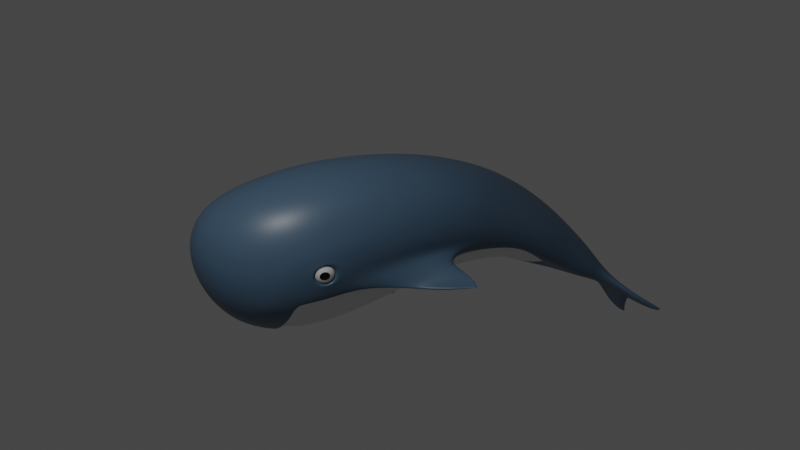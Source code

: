 # Source: whale.blend  (saved by Blender 2.83.20; exported with 4.5.12 LTS)
import bpy
from mathutils import Matrix  # noqa: F401  (used for matrix-valued properties, if any)

bpy.ops.wm.read_factory_settings(use_empty=True)
scene = bpy.context.scene
scene.name = 'Scene'

# ---- collections
col_collection = bpy.data.collections.new('Collection'); scene.collection.children.link(col_collection)

# ---- materials (node trees are filled in below, after node groups)
mat_material = bpy.data.materials.new('Material')
mat_material.alpha_threshold = 0.0
mat_material.use_transparent_shadow = False
mat_material.line_color = (0.0, 0.0, 0.0, 1.0)
mat_material_001 = bpy.data.materials.new('Material.001')
mat_material_001.use_transparent_shadow = False
mat_material_002 = bpy.data.materials.new('Material.002')
mat_material_002.use_transparent_shadow = False

# ---- material node trees
mat_material.use_nodes = True; mat_material.node_tree.nodes.clear()
_N = mat_material.node_tree.nodes; _L = mat_material.node_tree.links
n0 = _N.new('ShaderNodeOutputMaterial'); n0.name = 'Material Output'; n0.location = (300, 300)
n1 = _N.new('ShaderNodeBsdfPrincipled'); n1.name = 'Principled BSDF'; n1.location = (10, 300)
n1.distribution = 'GGX'
n1.subsurface_method = 'BURLEY'
n1.inputs[0].default_value = (0.07081, 0.1303, 0.2019, 1.0)
n1.inputs[2].default_value = 0.4
n1.inputs[3].default_value = 1.45
n1.inputs[27].default_value = (0.0, 0.0, 0.0, 1.0)
n1.inputs[28].default_value = 1.0
_L.new(n1.outputs[0], n0.inputs[0])
n0.is_active_output = True
mat_material_001.use_nodes = True; mat_material_001.node_tree.nodes.clear()
_N = mat_material_001.node_tree.nodes; _L = mat_material_001.node_tree.links
n0 = _N.new('ShaderNodeBsdfPrincipled'); n0.name = 'Principled BSDF'; n0.location = (10, 300)
n0.distribution = 'GGX'
n0.subsurface_method = 'BURLEY'
n0.inputs[3].default_value = 1.45
n0.inputs[27].default_value = (0.0, 0.0, 0.0, 1.0)
n0.inputs[28].default_value = 1.0
n1 = _N.new('ShaderNodeOutputMaterial'); n1.name = 'Material Output'; n1.location = (300, 300)
_L.new(n0.outputs[0], n1.inputs[0])
n1.is_active_output = True
mat_material_002.use_nodes = True; mat_material_002.node_tree.nodes.clear()
_N = mat_material_002.node_tree.nodes; _L = mat_material_002.node_tree.links
n0 = _N.new('ShaderNodeBsdfPrincipled'); n0.name = 'Principled BSDF'; n0.location = (10, 300)
n0.distribution = 'GGX'
n0.subsurface_method = 'BURLEY'
n0.inputs[0].default_value = (0.0, 0.0, 0.0, 1.0)
n0.inputs[2].default_value = 0.1917
n0.inputs[3].default_value = 1.45
n0.inputs[27].default_value = (0.0, 0.0, 0.0, 1.0)
n0.inputs[28].default_value = 1.0
n1 = _N.new('ShaderNodeOutputMaterial'); n1.name = 'Material Output'; n1.location = (300, 300)
_L.new(n0.outputs[0], n1.inputs[0])
n1.is_active_output = True

# ---- world
world_world = bpy.data.worlds.new('World'); scene.world = world_world
world_world.use_nodes = True; world_world.node_tree.nodes.clear()
_N = world_world.node_tree.nodes; _L = world_world.node_tree.links
n0 = _N.new('ShaderNodeOutputWorld'); n0.name = 'World Output'; n0.location = (300, 300)
n1 = _N.new('ShaderNodeBackground'); n1.name = 'Background'; n1.location = (10, 300)
n1.inputs[0].default_value = (0.05088, 0.05088, 0.05088, 1.0)
_L.new(n1.outputs[0], n0.inputs[0])
n0.is_active_output = True
world_world.color = (0.05088, 0.05088, 0.05088)
world_world.use_sun_shadow = False
world_world.sun_shadow_jitter_overblur = 0.0

# ---- cameras
cam_camera = bpy.data.cameras.new('Camera')
cam_camera.clip_end = 100.0
cam_camera.ortho_scale = 7.314

# ---- lights
light_light = bpy.data.lights.new('Light', 'POINT')
light_light.transmission_factor = 0.0
light_light.energy = 1000.0
light_light.shadow_soft_size = 0.1
light_light.shadow_maximum_resolution = 0.006
light_light.use_absolute_resolution = True

# ---- meshes
me_cube = bpy.data.meshes.new('Cube')
me_cube.from_pydata([(0.4069, 2.076, 1.074), (0.534, 2.085, 0.1923), (0.7416, -1.615, 0.3388), (0.6159, -1.281, -0.8862), (-0.4069, 2.076, 1.074), (-0.534, 2.085, 0.1923), (-0.7416, -1.615, 0.3388), (-0.6159, -1.281, -0.8862), (-0.4189, 2.286, 0.1594), (-0.2799, 2.503, 0.1132), (-0.1405, 2.655, 0.1067), (-0.4141, 2.278, 0.9567), (-0.441, 2.498, 0.7821), (0.4189, 2.286, 0.1594), (0.2799, 2.503, 0.1132), (0.1405, 2.655, 0.1067), (-0.4789, 2.651, 0.5992), (-0.5076, 2.706, 0.4568), (-0.5201, 2.653, 0.3608), (0.4141, 2.278, 0.9567), (0.441, 2.498, 0.7821), (0.4789, 2.651, 0.5992), (0.5076, 2.706, 0.4568), (0.5201, 2.653, 0.3608), (0.5248, 2.502, 0.2931), (-0.5248, 2.502, 0.2931), (-0.5292, 2.285, 0.2411), (-0.7758, -1.655, 0.2082), (-0.8054, -1.679, 0.02459), (-0.8156, -1.669, -0.1744), (-0.8036, -1.624, -0.37), (-0.7698, -1.549, -0.548), (0.5292, 2.285, 0.2411), (0.7758, -1.655, 0.2082), (0.8054, -1.679, 0.02459), (0.8156, -1.669, -0.1744), (0.8036, -1.624, -0.37), (0.7698, -1.549, -0.548), (0.7205, -1.457, -0.6991), (-0.7205, -1.457, -0.6991), (-0.6636, -1.359, -0.816), (-0.628, -1.723, 0.368), (-0.4541, -1.848, 0.4028), (-0.2466, -1.945, 0.4303), (-0.5608, 1.63, 1.146), (0.6636, -1.359, -0.816), (0.628, -1.723, 0.368), (0.4541, -1.848, 0.4028), (-0.7925, 1.005, 1.138), (-0.9214, 0.3039, 1.049), (-0.955, -0.3523, 0.8847), (0.2466, -1.945, 0.4303), (0.5608, 1.63, 1.146), (0.7925, 1.005, 1.138), (0.9214, 0.3039, 1.049), (0.955, -0.3523, 0.8847), (0.9313, -0.8391, 0.7199), (-0.9313, -0.8391, 0.7199), (-0.8761, -1.17, 0.5738), (0.8761, -1.17, 0.5738), (0.8042, -1.44, 0.4366), (-0.8042, -1.44, 0.4366), (-0.1816, -1.417, -1.051), (-0.3565, -1.381, -1.009), (-0.5101, -1.33, -0.946), (-0.1025, 2.65, 0.9871), (-0.1979, 2.497, 1.042), (-0.3029, 2.278, 1.069), (-0.6655, -1.14, -0.8747), (0.1816, -1.417, -1.051), (0.3565, -1.381, -1.009), (0.5101, -1.33, -0.946), (0.1025, 2.65, 0.9871), (0.1979, 2.497, 1.042), (0.3029, 2.278, 1.069), (0.6655, -1.14, -0.8747), (0.725, -0.9228, -0.8334), (0.7726, -0.6508, -0.7616), (0.8162, -0.2448, -0.5894), (0.8229, 0.3437, -0.3151), (-0.725, -0.9228, -0.8334), (-0.7726, -0.6508, -0.7616), (-0.8162, -0.2448, -0.5894), (0.7696, 1.023, -0.03011), (0.6556, 1.645, 0.1338), (-0.8229, 0.3437, -0.3151), (-0.7696, 1.023, -0.03011), (0.4157, 1.705, 1.222), (0.2597, 1.846, 1.268), (-0.6556, 1.645, 0.1338), (0.1305, 1.964, 1.292), (0.618, 1.04, 1.249), (-0.4157, 1.705, 1.222), (-0.2597, 1.846, 1.268), (0.4162, 1.121, 1.331), (0.2201, 1.199, 1.379), (-0.1305, 1.964, 1.292), (-0.618, 1.04, 1.249), (0.7497, 0.3123, 1.178), (0.5395, 0.3467, 1.278), (0.3007, 0.3876, 1.338), (-0.4162, 1.121, 1.331), (0.7795, -0.3719, 1.023), (0.5618, -0.3842, 1.126), (-0.2201, 1.199, 1.379), (0.3113, -0.3875, 1.187), (0.7597, -0.8802, 0.8538), (0.545, -0.9272, 0.9487), (0.2971, -0.9635, 1.003), (0.7156, -1.224, 0.6948), (0.5125, -1.294, 0.7768), (0.2767, -1.352, 0.8239), (0.6639, -1.513, 0.5332), (0.4782, -1.611, 0.5958), (0.2589, -1.692, 0.6343), (0.5281, -1.479, -0.8723), (0.565, -1.612, -0.7562), (0.6021, -1.728, -0.6045), (-0.7497, 0.3123, 1.178), (-0.5395, 0.3467, 1.278), (-0.3007, 0.3876, 1.338), (-0.7795, -0.3719, 1.023), (-0.5618, -0.3842, 1.126), (-0.3113, -0.3875, 1.187), (-0.7597, -0.8802, 0.8538), (-0.545, -0.9272, 0.9487), (-0.2971, -0.9635, 1.003), (-0.7156, -1.224, 0.6948), (-0.5125, -1.294, 0.7768), (-0.2767, -1.352, 0.8239), (-0.6639, -1.513, 0.5332), (-0.4782, -1.611, 0.5958), (-0.2589, -1.692, 0.6343), (-0.5281, -1.479, -0.8723), (-0.565, -1.612, -0.7562), (-0.6021, -1.728, -0.6045), (-0.6298, -1.82, -0.4239), (-0.6416, -1.877, -0.2231), (-0.6387, -1.886, -0.01481), (-0.6275, -1.839, 0.1859), (-0.3661, -1.562, -0.9262), (-0.3886, -1.722, -0.804), (-0.4141, -1.86, -0.6465), (-0.435, -1.969, -0.4588), (-0.4457, -2.038, -0.2483), (-0.448, -2.051, -0.02632), (-0.4472, -1.991, 0.1941), (-0.1865, -1.614, -0.9631), (-0.1982, -1.791, -0.8352), (-0.2128, -1.944, -0.6713), (-0.2261, -2.067, -0.4759), (-0.2346, -2.146, -0.2559), (-0.239, -2.164, -0.02268), (-0.2415, -2.101, 0.2096), (-0.1987, -0.9455, -1.098), (-0.3912, -0.9331, -1.037), (-0.5692, -0.92, -0.9467), (-0.1864, -1.197, -1.093), (-0.3671, -1.174, -1.044), (-0.53, -1.146, -0.9684), (-0.728, 1.719, 0.2306), (-0.7538, 1.857, 0.3499), (-0.748, 1.971, 0.4769), (-0.7269, 2.013, 0.6125), (-0.7011, 1.967, 0.7588), (-0.6755, 1.849, 0.9065), (-0.6388, 1.707, 1.039), (-0.887, 1.064, 0.08684), (-0.9684, 1.146, 0.2333), (-1.017, 1.219, 0.3992), (-1.032, 1.247, 0.5643), (-1.021, 1.213, 0.7229), (-0.9839, 1.134, 0.8722), (-0.9119, 1.049, 1.011), (-0.9617, 0.3642, -0.1621), (0.6298, -1.82, -0.4239), (0.6416, -1.877, -0.2231), (0.6387, -1.886, -0.01481), (-1.067, 0.4069, 0.01322), (-1.135, 0.4506, 0.2029), (-1.168, 0.467, 0.3913), (0.6275, -1.839, 0.1859), (0.3661, -1.562, -0.9262), (0.3886, -1.722, -0.804), (0.4141, -1.86, -0.6465), (0.435, -1.969, -0.4588), (0.4457, -2.038, -0.2483), (0.448, -2.051, -0.02632), (0.4472, -1.991, 0.1941), (0.1865, -1.614, -0.9631), (0.1982, -1.791, -0.8352), (0.2128, -1.944, -0.6713), (0.2261, -2.067, -0.4759), (0.2346, -2.146, -0.2559), (0.239, -2.164, -0.02268), (0.2415, -2.101, 0.2096), (0.1987, -0.9455, -1.098), (0.3912, -0.9331, -1.037), (0.5692, -0.92, -0.9467), (0.1864, -1.197, -1.093), (0.3671, -1.174, -1.044), (0.53, -1.146, -0.9684), (0.728, 1.719, 0.2306), (0.7538, 1.857, 0.3499), (0.748, 1.971, 0.4769), (0.7269, 2.013, 0.6125), (0.7011, 1.967, 0.7588), (0.6755, 1.849, 0.9065), (0.6388, 1.707, 1.039), (0.887, 1.064, 0.08684), (0.9684, 1.146, 0.2333), (1.017, 1.219, 0.3992), (1.032, 1.247, 0.5643), (1.021, 1.213, 0.7229), (0.9839, 1.134, 0.8722), (0.9119, 1.049, 1.011), (0.9617, 0.3642, -0.1621), (1.067, 0.4069, 0.01322), (1.135, 0.4506, 0.2029), (1.168, 0.467, 0.3913), (1.166, 0.4431, 0.571), (1.128, 0.3903, 0.7408), (1.047, 0.3367, 0.9011), (0.9607, -0.2455, -0.4333), (1.074, -0.2443, -0.257), (1.154, -0.2415, -0.06201), (1.197, -0.2475, 0.1402), (1.201, -0.2658, 0.3417), (1.164, -0.2947, 0.5365), (1.083, -0.3245, 0.7202), (0.8709, -0.6549, -0.6815), (-1.166, 0.4431, 0.571), (-1.128, 0.3903, 0.7408), (-1.047, 0.3367, 0.9011), (-0.9607, -0.2455, -0.4333), (-1.074, -0.2443, -0.257), (-1.154, -0.2415, -0.06201), (-1.197, -0.2475, 0.1402), (-1.201, -0.2658, 0.3417), (-1.164, -0.2947, 0.5365), (-1.083, -0.3245, 0.7202), (-0.8709, -0.6549, -0.6815), (-1.143, -0.7408, -0.1775), (-1.155, -0.7601, -0.04847), (-1.161, -0.7797, 0.1503), (-1.129, -0.7964, 0.3565), (0.0, 3.492, -0.06204), (0.0, 3.748, -0.07961), (0.0, 3.748, 0.1374), (0.0, 3.492, 0.3926), (1.143, -0.7408, -0.1775), (1.155, -0.7601, -0.04847), (1.161, -0.7797, 0.1503), (1.129, -0.7964, 0.3565), (1.054, -0.8127, 0.5506), (0.8479, -0.9597, -0.7098), (0.9409, -1.048, -0.5694), (1.025, -1.095, -0.3719), (1.068, -1.098, -0.1871), (1.079, -1.122, 0.01521), (1.054, -1.136, 0.2196), (0.9877, -1.145, 0.4112), (0.7687, -1.183, -0.7663), (0.8494, -1.253, -0.6348), (0.9112, -1.324, -0.4759), (-1.054, -0.8127, 0.5506), (-0.8479, -0.9597, -0.7098), (-0.9409, -1.048, -0.5694), (0.0, 4.147, -0.2885), (0.0, 4.249, -0.266), (0.0, 4.147, -0.1493), (0.9504, -1.382, -0.2937), (0.9622, -1.417, -0.09611), (0.9441, -1.428, 0.1036), (0.8936, -1.425, 0.2884), (0.09635, 3.05, 0.03166), (0.0845, 3.491, -0.05573), (0.08751, 3.748, -0.0713), (0.1256, 3.751, -0.01214), (0.08751, 3.748, 0.07438), (0.08157, 3.491, 0.3653), (0.07933, 3.048, 0.7244), (-1.025, -1.095, -0.3719), (-1.068, -1.098, -0.1871), (-1.079, -1.122, 0.01521), (-1.054, -1.136, 0.2196), (-0.9877, -1.145, 0.4112), (-0.7687, -1.183, -0.7663), (-0.8494, -1.253, -0.6348), (-0.9112, -1.324, -0.4759), (-0.9504, -1.382, -0.2937), (-0.9622, -1.417, -0.09611), (-0.9441, -1.428, 0.1036), (-0.8936, -1.425, 0.2884), (-0.09635, 3.05, 0.03166), (-0.0845, 3.491, -0.05573), (-0.08751, 3.748, -0.0713), (-0.1256, 3.751, -0.01214), (-0.08751, 3.748, 0.07438), (-0.08157, 3.491, 0.3653), (-0.07933, 3.048, 0.7244), (-0.1852, 3.05, 0.05431), (-0.1556, 3.492, -0.01606), (-0.203, 3.491, 0.05136), (-0.218, 3.492, 0.1353), (-0.2002, 3.491, 0.2251), (-0.1515, 3.492, 0.3051), (-0.1545, 3.048, 0.6774), (-0.2602, 3.049, 0.09933), (-0.3152, 3.049, 0.1643), (-0.3456, 3.049, 0.2452), (-0.3495, 3.049, 0.3367), (-0.3277, 3.048, 0.4325), (-0.2841, 3.048, 0.5257), (-0.2244, 3.048, 0.6095), (-0.09448, 4.231, -0.3432), (-0.1343, 4.271, -0.3303), (-0.09448, 4.231, -0.2512), (-0.358, 4.403, -0.4258), (0.1852, 3.05, 0.05431), (0.1556, 3.492, -0.01606), (0.203, 3.491, 0.05136), (0.218, 3.492, 0.1353), (-0.402, 4.121, -0.3), (-0.3113, 4.041, -0.2863), (-0.3182, 4.31, -0.4374), (-0.3113, 4.041, -0.1976), (-0.3182, 4.31, -0.3409), (-0.4963, 4.493, -0.4529), (0.2002, 3.491, 0.2251), (0.1515, 3.492, 0.3051), (0.1545, 3.048, 0.6774), (0.2602, 3.049, 0.09933), (0.3152, 3.049, 0.1643), (0.3456, 3.049, 0.2452), (-0.4876, 4.371, -0.4226), (-0.4495, 4.353, -0.4459), (-0.4565, 4.473, -0.4795), (0.3495, 3.049, 0.3367), (0.3277, 3.048, 0.4325), (0.2841, 3.048, 0.5257), (0.2244, 3.048, 0.6095), (0.09448, 4.231, -0.3432), (0.1343, 4.271, -0.3303), (0.09448, 4.231, -0.2512), (0.358, 4.403, -0.4258), (0.402, 4.121, -0.3), (0.3113, 4.041, -0.2863), (0.3182, 4.31, -0.4374), (0.3113, 4.041, -0.1976), (0.3182, 4.31, -0.3409), (0.4963, 4.493, -0.4529), (0.4876, 4.371, -0.4226), (-0.4495, 4.353, -0.3838), (0.4495, 4.353, -0.4459), (0.4565, 4.473, -0.4795), (0.4495, 4.353, -0.3838), (-0.4565, 4.473, -0.4164), (-0.5276, 2.066, 0.2588), (-0.4116, 2.266, 0.225), (-0.2741, 2.484, 0.1775), (-0.1376, 2.636, 0.1699), (-0.769, -0.6911, -0.7101), (-0.827, -0.2816, -0.5211), (-0.7342, -0.9662, -0.771), (-0.833, 0.3138, -0.2444), (-0.7761, 1.003, 0.02893), (-0.6556, 1.625, 0.202), (-0.2016, -0.9929, -1.035), (-0.5768, -0.9652, -0.884), (-0.3967, -0.9796, -0.9744), (-0.3156, 1.866, 0.1269), (-0.3954, 1.806, 0.135), (-0.2741, 2.484, 0.1775), (-0.4793, 1.735, 0.1467), (-0.5593, 1.679, 0.1665), (-0.4116, 2.266, 0.225), (-0.1462, 1.966, 0.1196), (-0.2213, 1.93, 0.1213), (-0.1376, 2.636, 0.1699), (-0.1913, 1.21, -0.09969), (-0.2765, 1.187, -0.09694), (-0.5776, 1.061, -0.05926), (-0.6573, 1.033, -0.03083), (0.4565, 4.473, -0.4164), (-0.3926, 1.142, -0.09048), (0.5276, 2.066, 0.2588), (-0.4767, 1.107, -0.07964), (0.4116, 2.266, 0.225), (-0.6192, 0.3397, -0.3816), (0.2741, 2.484, 0.1775), (-0.6999, 0.3269, -0.3357), (-0.4195, 0.3816, -0.4634), (0.1376, 2.636, 0.1699), (-0.5059, 0.3635, -0.4323), (-0.2914, 0.4093, -0.5105), (-0.2021, 0.4243, -0.5485), (-0.408, -0.2611, -0.7828), (-0.4946, -0.2664, -0.7432), (-0.6095, -0.273, -0.6794), (-0.6903, -0.277, -0.6256), (-0.2801, -0.2519, -0.8415), (-0.1905, -0.246, -0.8849), (-0.2612, -0.6976, -0.9974), (-0.1729, -0.6972, -1.038), (-0.2016, -0.9929, -1.035), (-0.6554, -0.6913, -0.7908), (-0.5749, -0.6916, -0.8438), (-0.5768, -0.9652, -0.884), (-0.4667, -0.6943, -0.9033), (0.769, -0.6911, -0.7101), (0.827, -0.2816, -0.5211), (0.7342, -0.9662, -0.771), (0.833, 0.3138, -0.2444), (0.7761, 1.003, 0.02893), (0.6556, 1.625, 0.202), (0.2016, -0.9929, -1.035), (0.5768, -0.9652, -0.884), (0.3967, -0.9796, -0.9744), (0.3156, 1.866, 0.1269), (0.3954, 1.806, 0.135), (0.2741, 2.484, 0.1775), (0.4793, 1.735, 0.1467), (-0.3808, -0.6963, -0.9416), (-0.3967, -0.9796, -0.9744), (-0.05316, 1.991, 0.1212), (-0.06824, 1.229, -0.1007), (-0.06615, 0.4387, -0.5884), (-0.0557, -0.2398, -0.9285), (-0.04769, -0.6962, -1.075), (-0.6253, 1.041, -0.01137), (-0.5183, 1.704, 0.188), (0.5593, 1.679, 0.1665), (0.4116, 2.266, 0.225), (0.1462, 1.966, 0.1196), (0.2213, 1.93, 0.1213), (0.1376, 2.636, 0.1699), (0.1913, 1.21, -0.09969), (0.2765, 1.187, -0.09694), (0.5776, 1.061, -0.05926), (0.6573, 1.033, -0.03083), (0.3926, 1.142, -0.09048), (0.4767, 1.107, -0.07964), (0.6192, 0.3397, -0.3816), (0.6999, 0.3269, -0.3357), (0.4195, 0.3816, -0.4634), (0.5059, 0.3635, -0.4323), (0.2914, 0.4093, -0.5105), (0.2021, 0.4243, -0.5485), (0.408, -0.2611, -0.7828), (0.4946, -0.2664, -0.7432), (0.6095, -0.273, -0.6794), (0.6903, -0.277, -0.6256), (0.2801, -0.2519, -0.8415), (0.1905, -0.246, -0.8849), (0.2612, -0.6976, -0.9974), (0.1729, -0.6972, -1.038), (0.2016, -0.9929, -1.035), (0.6554, -0.6913, -0.7908), (0.5749, -0.6916, -0.8438), (0.5768, -0.9652, -0.884), (0.4667, -0.6943, -0.9033), (0.3808, -0.6963, -0.9416), (0.3967, -0.9796, -0.9744), (0.05316, 1.991, 0.1212), (0.06824, 1.229, -0.1007), (0.06615, 0.4387, -0.5884), (0.0557, -0.2398, -0.9285), (0.04769, -0.6962, -1.075), (0.6253, 1.041, -0.01137), (0.5183, 1.704, 0.188), (0.6664, 0.3258, -0.3223), (0.6166, -0.7043, -0.7872), (0.4361, 1.121, -0.05209), (0.6531, -0.2855, -0.6194), (0.3546, 1.833, 0.162), (0.4585, 0.3666, -0.4161), (0.4544, -0.2751, -0.7299), (0.4291, -0.7089, -0.8902), (0.2356, -0.2606, -0.8312), (0.2433, 0.4101, -0.4976), (0.2332, 1.195, -0.06539), (0.2162, -0.7116, -0.9881), (0.1737, 1.95, 0.1509), (1.061, 1.053, -0.1118), (1.001, 0.7431, -0.3877), (1.04, 1.036, -0.1816), (0.9762, 0.7666, -0.4414), (0.972, 0.4765, -0.5578), (0.9899, 0.4705, -0.4873), (1.474, 1.17, -0.4236), (1.474, 1.112, -0.4458), (1.441, 1.165, -0.4378), (1.436, 1.108, -0.4602), (1.367, 1.045, -0.4528), (1.408, 1.055, -0.4432), (1.036, -0.5483, -0.4011), (1.089, -0.7453, -0.3142), (1.005, -0.855, -0.4779), (0.9527, -0.6555, -0.5638), (1.08, -0.6235, -0.3237), (1.058, -0.842, -0.3784), (0.961, -0.7768, -0.5545), (0.9839, -0.5616, -0.5005), (0.9548, -0.5716, -0.4804), (1.007, -0.5583, -0.3804), (1.051, -0.634, -0.3026), (1.06, -0.7565, -0.2933), (1.028, -0.8538, -0.3579), (0.9752, -0.8668, -0.458), (0.9316, -0.788, -0.5349), (0.9234, -0.6659, -0.5441), (1.056, -0.6803, -0.4056), (1.042, -0.7162, -0.4611), (1.007, -0.6679, -0.4739), (1.037, -0.7986, -0.3935), (0.9733, -0.7555, -0.5107), (1.032, -0.666, -0.4389), (1.055, -0.7281, -0.4058), (1.02, -0.7758, -0.453), (0.9972, -0.7133, -0.486), (0.9885, -0.6118, -0.4747), (1.023, -0.603, -0.4085), (1.052, -0.6534, -0.3571), (1.058, -0.7345, -0.3509), (1.045, -0.7739, -0.4176), (1.002, -0.8072, -0.4597), (0.9959, -0.7611, -0.4858), (0.9677, -0.6746, -0.5169), (1.01, -0.6768, -0.4693), (1.033, -0.6549, -0.4373), (1.051, -0.6871, -0.4126), (1.061, -0.7295, -0.3975), (1.042, -0.7649, -0.4226), (1.018, -0.787, -0.4542), (1.001, -0.7543, -0.4793), (0.9911, -0.7117, -0.494), (0.9724, -0.5965, -0.4752), (0.9617, -0.5955, -0.4704), (1.005, -0.5845, -0.3873), (1.015, -0.5859, -0.3953), (1.041, -0.6476, -0.3228), (1.049, -0.6466, -0.3332), (1.049, -0.7494, -0.315), (1.056, -0.7444, -0.3257), (1.023, -0.83, -0.3687), (1.031, -0.8219, -0.3773), (0.9787, -0.8407, -0.4518), (0.9889, -0.8323, -0.4572), (0.9425, -0.7755, -0.5157), (0.9541, -0.7697, -0.5187), (0.9356, -0.6741, -0.5233), (0.9474, -0.6721, -0.5261), (0.0, 2.707, 0.1171), (0.0, -1.989, 0.4417), (-4.657e-10, 2.7, 0.9693), (0.0, 1.224, 1.386), (0.0, 0.4031, 1.341), (0.0, -0.3888, 1.194), (0.0, -0.9774, 1.01), (0.0, -1.377, 0.8327), (0.0, -1.727, 0.6449), (0.0, 1.999, 1.298), (0.0, 3.05, 0.03208), (0.0, 3.048, 0.7461), (0.0, 2.687, 0.1799), (0.0, 1.99, 0.1355), (0.0, 2.537, 0.1671), (1.863e-09, 1.228, -0.09017), (0.0, 0.4356, -0.5752), (0.0, -0.2479, -0.9091), (0.0, -0.7085, -1.051), (0.0, -1.634, -0.9745), (0.0, -2.108, -0.4754), (0.0, -1.978, -0.6754), (-1.164e-10, -2.15, 0.221), (0.0, -2.214, -0.01292), (0.0, -1.817, -0.8432), (0.0, -0.9494, -1.126), (-2.91e-11, -0.9971, -1.063), (0.0, -0.9945, -1.063), (0.0, -2.193, -0.2504), (0.0, -1.432, -1.066), (0.0, -1.207, -1.111), (-0.6664, 0.3258, -0.3223), (-0.6166, -0.7043, -0.7872), (-0.4361, 1.121, -0.05209), (-0.6531, -0.2855, -0.6194), (-0.3546, 1.833, 0.162), (-0.4585, 0.3666, -0.4161), (-0.4544, -0.2751, -0.7299), (-0.4291, -0.7089, -0.8902), (-0.2356, -0.2606, -0.8312), (-0.2433, 0.4101, -0.4976), (-0.2332, 1.195, -0.06539), (-0.2162, -0.7116, -0.9881), (-0.1737, 1.95, 0.1509), (-1.061, 1.053, -0.1118), (-1.001, 0.7431, -0.3877), (-1.04, 1.036, -0.1816), (-0.9762, 0.7666, -0.4414), (-0.972, 0.4765, -0.5578), (-0.9899, 0.4705, -0.4873), (-1.474, 1.17, -0.4236), (-1.474, 1.112, -0.4458), (-1.441, 1.165, -0.4378), (-1.436, 1.108, -0.4602), (-1.367, 1.045, -0.4528), (-1.408, 1.055, -0.4432), (-1.036, -0.5483, -0.4011), (-1.089, -0.7453, -0.3142), (-1.005, -0.855, -0.4779), (-0.9527, -0.6555, -0.5638), (-1.08, -0.6235, -0.3237), (-1.058, -0.842, -0.3784), (-0.961, -0.7768, -0.5545), (-0.9839, -0.5616, -0.5005), (-0.9548, -0.5716, -0.4804), (-1.007, -0.5583, -0.3804), (-1.051, -0.634, -0.3026), (-1.06, -0.7565, -0.2933), (-1.028, -0.8538, -0.3579), (-0.9752, -0.8668, -0.458), (-0.9316, -0.788, -0.5349), (-0.9234, -0.6659, -0.5441), (-1.056, -0.6803, -0.4056), (-1.042, -0.7162, -0.4611), (-1.007, -0.6679, -0.4739), (-1.037, -0.7986, -0.3935), (-0.9733, -0.7555, -0.5107), (-1.032, -0.666, -0.4389), (-1.055, -0.7281, -0.4058), (-1.02, -0.7758, -0.453), (-0.9972, -0.7133, -0.486), (-0.9885, -0.6118, -0.4747), (-1.023, -0.603, -0.4085), (-1.052, -0.6534, -0.3571), (-1.058, -0.7345, -0.3509), (-1.045, -0.7739, -0.4176), (-1.002, -0.8072, -0.4597), (-0.9959, -0.7611, -0.4858), (-0.9677, -0.6746, -0.5169), (-1.01, -0.6768, -0.4693), (-1.033, -0.6549, -0.4373), (-1.051, -0.6871, -0.4126), (-1.061, -0.7295, -0.3975), (-1.042, -0.7649, -0.4226), (-1.018, -0.787, -0.4542), (-1.001, -0.7543, -0.4793), (-0.9911, -0.7117, -0.494), (-0.9724, -0.5965, -0.4752), (-0.9617, -0.5955, -0.4704), (-1.005, -0.5845, -0.3873), (-1.015, -0.5859, -0.3953), (-1.041, -0.6476, -0.3228), (-1.049, -0.6466, -0.3332), (-1.049, -0.7494, -0.315), (-1.056, -0.7444, -0.3257), (-1.023, -0.83, -0.3687), (-1.031, -0.8219, -0.3773), (-0.9787, -0.8407, -0.4518), (-0.9889, -0.8323, -0.4572), (-0.9425, -0.7755, -0.5157), (-0.9541, -0.7697, -0.5187), (-0.9356, -0.6741, -0.5233), (-0.9474, -0.6721, -0.5261), (0.269, -1.399, -1.03)], [], [(103, 105, 108, 107), (106, 107, 110, 109), (107, 108, 111, 110), (57, 58, 127, 124), (100, 557, 558, 105), (97, 118, 119, 101), (110, 111, 114, 113), (195, 51, 554, 575), (0, 74, 87, 52), (105, 558, 559, 108), (50, 57, 124, 121), (101, 119, 120, 104), (73, 72, 90, 88), (123, 126, 559, 558), (242, 243, 237, 236), (118, 121, 122, 119), (249, 564, 281, 280), (602, 608, 607, 601), (60, 112, 46, 2), (56, 106, 109, 59), (53, 91, 98, 54), (134, 141, 142, 135), (92, 97, 101, 93), (122, 125, 126, 123), (88, 90, 95, 94), (91, 94, 99, 98), (95, 556, 557, 100), (96, 104, 556, 562), (74, 73, 88, 87), (55, 102, 106, 56), (44, 48, 97, 92), (104, 120, 557, 556), (555, 562, 90, 72), (94, 95, 100, 99), (98, 99, 103, 102), (4, 44, 92, 67), (66, 93, 96, 65), (61, 6, 41, 130), (557, 120, 123, 558), (129, 560, 559, 126), (555, 65, 96, 562), (119, 122, 123, 120), (124, 127, 128, 125), (121, 124, 125, 122), (128, 131, 132, 129), (67, 92, 93, 66), (93, 101, 104, 96), (127, 130, 131, 128), (52, 87, 91, 53), (109, 110, 113, 112), (99, 100, 105, 103), (87, 88, 94, 91), (616, 617, 618, 609), (102, 103, 107, 106), (116, 117, 184, 183), (117, 175, 185, 184), (175, 176, 186, 185), (176, 177, 187, 186), (177, 181, 188, 187), (182, 183, 190, 189), (612, 624, 617, 616), (45, 38, 116, 115), (35, 34, 177, 176), (188, 47, 51, 195), (561, 554, 51, 114), (71, 115, 182, 70), (606, 607, 608, 604), (598, 604, 608, 602), (600, 606, 605, 599), (237, 180, 179, 236), (234, 174, 597, 598), (597, 603, 604, 598), (130, 41, 42, 131), (582, 572, 147, 62), (143, 150, 151, 144), (577, 574, 149, 148), (145, 152, 153, 146), (296, 303, 304, 297), (401, 403, 423, 397), (268, 315, 316, 269), (403, 405, 368, 370, 424, 423), (137, 144, 145, 138), (140, 147, 148, 141), (29, 137, 138, 28), (146, 153, 43, 42), (304, 311, 312, 305), (406, 408, 369, 364, 362), (59, 109, 112, 60), (112, 113, 47, 46), (135, 142, 143, 136), (601, 607, 606, 600), (582, 69, 189, 572), (82, 234, 598, 602), (185, 186, 193, 192), (43, 554, 561, 132), (294, 301, 302, 295), (64, 63, 140, 133), (577, 190, 191, 574), (560, 561, 114, 111), (40, 133, 134, 39), (138, 145, 146, 139), (136, 143, 144, 137), (381, 395, 392, 385), (58, 61, 130, 127), (187, 188, 195, 194), (300, 564, 249, 299), (295, 302, 303, 296), (305, 312, 313, 306), (361, 565, 567, 425, 377, 379), (30, 136, 137, 29), (306, 313, 314, 307), (167, 174, 178, 168), (170, 180, 231, 171), (174, 234, 235, 178), (178, 235, 236, 179), (611, 267, 282, 242, 610, 614), (266, 287, 288, 267), (168, 178, 179, 169), (244, 284, 285, 245), (245, 285, 286, 265), (238, 244, 245, 239), (232, 239, 240, 233), (169, 179, 180, 170), (155, 156, 369, 370), (85, 86, 366, 365), (142, 149, 150, 143), (159, 64, 7, 68), (158, 63, 64, 159), (293, 27, 6, 61), (400, 406, 362, 363), (613, 619, 620, 610), (326, 353, 335, 323), (614, 621, 622, 611), (578, 154, 368, 579), (160, 167, 168, 161), (173, 233, 49, 48), (171, 231, 232, 172), (241, 266, 267, 611, 615, 612), (157, 62, 63, 158), (156, 159, 68, 80), (292, 28, 27, 293), (233, 240, 50, 49), (12, 165, 166, 11), (8, 9, 360, 359), (5, 8, 359, 358), (9, 10, 361, 360), (165, 172, 173, 166), (428, 429, 404, 402), (139, 146, 42, 41), (360, 373, 372, 374, 376, 359), (309, 25, 18, 310), (9, 8, 308, 301), (39, 134, 135, 31), (353, 357, 328, 335), (335, 328, 337, 336), (458, 410, 412, 417, 460), (28, 138, 139, 27), (163, 170, 171, 164), (162, 169, 170, 163), (327, 357, 353, 326), (277, 278, 322, 321), (275, 276, 320, 319), (242, 282, 283, 243), (154, 157, 158, 155), (133, 140, 141, 134), (383, 391, 365, 366), (438, 441, 445, 447), (453, 449, 462, 455), (172, 232, 233, 173), (267, 288, 289, 282), (243, 283, 284, 244), (268, 269, 343, 342), (426, 427, 396, 380), (322, 329, 339, 338), (86, 89, 367, 366), (11, 166, 44, 4), (240, 265, 57, 50), (316, 318, 327, 317), (455, 462, 463, 418, 416, 457), (330, 331, 341, 340), (155, 158, 159, 156), (239, 245, 265, 240), (164, 171, 172, 165), (181, 46, 47, 188), (36, 35, 176, 175), (16, 164, 165, 12), (25, 161, 162, 18), (161, 168, 169, 162), (231, 238, 239, 232), (317, 327, 326, 298), (276, 277, 321, 320), (329, 330, 340, 339), (275, 563, 246, 276), (65, 555, 564, 300), (375, 383, 366, 367), (325, 337, 328, 318), (333, 334, 23, 24), (14, 319, 332, 13), (38, 37, 117, 116), (3, 45, 115, 71), (34, 33, 181, 177), (599, 605, 603, 597), (89, 5, 358, 367), (235, 609, 613, 610, 242, 236), (156, 80, 364, 369), (286, 293, 61, 58), (26, 160, 161, 25), (18, 162, 163, 17), (180, 237, 238, 231), (237, 243, 244, 238), (7, 64, 133, 40), (153, 575, 554, 43), (204, 205, 212, 211), (205, 206, 213, 212), (206, 207, 214, 213), (207, 208, 215, 214), (209, 210, 217, 216), (212, 213, 220, 219), (216, 217, 224, 223), (217, 218, 225, 224), (498, 501, 497, 250, 257, 256), (226, 227, 252, 251), (228, 229, 254, 253), (255, 256, 263, 262), (578, 579, 416, 196), (14, 390, 393, 15), (85, 82, 602, 601), (210, 211, 218, 217), (252, 253, 260, 259), (253, 254, 261, 260), (250, 251, 258, 257), (224, 225, 250, 497, 500, 496), (227, 228, 253, 252), (221, 222, 229, 228), (211, 212, 219, 218), (202, 203, 210, 209), (13, 388, 390, 14), (196, 197, 200, 199), (1, 386, 388, 13), (84, 415, 386, 1), (20, 19, 208, 207), (197, 418, 417, 198), (222, 54, 55, 229), (79, 413, 414, 83), (273, 274, 33, 34), (184, 185, 192, 191), (115, 116, 183, 182), (197, 198, 201, 200), (198, 76, 75, 201), (201, 75, 3, 71), (199, 200, 70, 666, 69), (200, 201, 71, 70), (213, 214, 221, 220), (219, 220, 227, 226), (230, 499, 502, 498, 256, 255), (32, 24, 203, 202), (198, 417, 412, 76), (261, 59, 60, 274), (274, 60, 2, 33), (229, 55, 56, 254), (215, 53, 54, 222), (19, 0, 52, 208), (21, 20, 207, 206), (83, 414, 415, 84), (24, 23, 204, 203), (23, 22, 205, 204), (220, 221, 228, 227), (256, 257, 264, 263), (251, 252, 259, 258), (214, 215, 222, 221), (203, 204, 211, 210), (80, 81, 362, 364), (80, 68, 287, 266), (301, 308, 309, 302), (81, 82, 363, 362), (298, 305, 306, 299), (68, 7, 40, 287), (287, 40, 39, 288), (167, 86, 600, 599), (166, 173, 48, 44), (302, 309, 310, 303), (265, 286, 58, 57), (82, 85, 365, 363), (154, 155, 370, 368), (339, 340, 20, 21), (312, 16, 12, 313), (299, 306, 307, 300), (297, 304, 305, 298), (264, 271, 36, 37), (263, 264, 37, 38), (334, 338, 22, 23), (282, 289, 290, 283), (78, 411, 413, 79), (77, 230, 255, 76), (257, 258, 271, 264), (258, 259, 272, 271), (260, 261, 274, 273), (259, 260, 273, 272), (76, 412, 410, 77), (76, 255, 262, 75), (75, 262, 45, 3), (254, 56, 59, 261), (22, 21, 206, 205), (278, 279, 329, 322), (319, 320, 333, 332), (313, 12, 11, 314), (289, 31, 30, 290), (288, 39, 31, 289), (303, 310, 311, 304), (310, 18, 17, 311), (81, 80, 266, 241), (285, 292, 293, 286), (283, 290, 291, 284), (5, 89, 160, 26), (17, 163, 164, 16), (86, 85, 601, 600), (83, 487, 488, 79), (77, 410, 411, 78), (320, 321, 334, 333), (279, 280, 330, 329), (280, 281, 331, 330), (1, 32, 202, 84), (208, 52, 53, 215), (272, 273, 34, 35), (262, 263, 38, 45), (209, 486, 487, 83), (196, 416, 418, 197), (78, 223, 230, 77), (84, 202, 209, 83), (271, 272, 35, 36), (291, 29, 28, 292), (82, 81, 241, 234), (284, 291, 292, 285), (290, 30, 29, 291), (300, 307, 66, 65), (281, 72, 73, 331), (341, 74, 0, 19), (89, 86, 167, 160), (340, 341, 19, 20), (321, 322, 338, 334), (314, 11, 4, 67), (553, 563, 275, 15), (342, 343, 345, 348), (13, 332, 32, 1), (331, 73, 74, 341), (294, 563, 553, 10), (132, 561, 560, 129), (246, 247, 277, 276), (15, 275, 319, 14), (278, 277, 347, 346), (248, 249, 280, 279), (332, 333, 24, 32), (338, 339, 21, 22), (297, 323, 324, 296), (308, 26, 25, 309), (429, 571, 580), (8, 5, 26, 308), (307, 314, 67, 66), (315, 325, 318, 316), (248, 298, 299, 249), (246, 295, 296, 247), (10, 9, 301, 294), (311, 17, 16, 312), (281, 564, 555, 72), (427, 569, 570, 428), (31, 135, 136, 30), (90, 562, 556, 95), (27, 139, 41, 6), (49, 50, 121, 118), (585, 407, 408), (378, 381, 385, 371), (359, 376, 358), (269, 316, 317, 270), (298, 326, 323, 297), (131, 42, 43, 132), (248, 270, 317, 298), (588, 372, 373), (390, 388, 433, 422, 420, 421), (296, 324, 325, 315), (296, 315, 268, 247), (323, 335, 336, 324), (398, 409, 407, 399), (15, 393, 565, 553), (395, 401, 397, 392), (63, 62, 147, 140), (394, 398, 399, 389), (427, 428, 402, 396), (361, 379, 378, 371, 373, 360), (467, 454, 456, 468), (349, 346, 352, 356), (345, 350, 384, 351), (432, 415, 414, 440), (344, 279, 349, 350), (343, 344, 350, 345), (440, 414, 413, 444), (356, 352, 351, 384), (352, 354, 355, 351), (465, 437, 448, 466), (350, 349, 356, 384), (348, 345, 351, 355), (452, 411, 410, 458), (461, 459, 460, 417, 418, 463), (464, 434, 437, 465), (248, 279, 344, 270), (269, 270, 344, 343), (277, 247, 268, 342), (277, 342, 348, 347), (279, 278, 346, 349), (347, 348, 355, 354), (346, 347, 354, 352), (595, 404, 405), (428, 570, 571, 429), (567, 565, 393, 436, 434, 464), (403, 595, 405), (592, 595, 403, 401), (402, 404, 595, 592), (587, 585, 406, 400), (144, 151, 152, 145), (446, 443, 451, 450), (406, 585, 408), (596, 594, 381, 378), (371, 385, 586, 588), (425, 567, 566), (372, 387, 382, 374), (584, 587, 400, 391), (594, 593, 395, 381), (397, 423, 591, 590), (396, 402, 592, 593), (389, 399, 587, 584), (392, 397, 590, 589), (358, 376, 375, 367), (141, 148, 149, 142), (387, 394, 389, 382), (391, 400, 363, 365), (374, 431, 376), (324, 336, 337, 325), (388, 386, 433), (465, 568, 566, 464), (393, 390, 421, 419, 435, 436), (466, 448, 454, 467), (246, 563, 294, 295), (435, 419, 441, 438), (374, 382, 430, 431), (399, 407, 585, 587), (586, 589, 394, 387), (380, 396, 593, 594), (425, 426, 380, 377), (426, 568, 569, 427), (382, 389, 584, 430), (588, 586, 387, 372), (431, 430, 383, 375), (425, 566, 568, 426), (430, 584, 391, 383), (593, 592, 401, 395), (409, 591, 424), (385, 392, 589, 586), (376, 431, 375), (377, 596, 379), (377, 380, 594, 596), (589, 590, 398, 394), (590, 591, 409, 398), (70, 182, 189, 69, 666), (33, 2, 46, 181), (37, 36, 175, 117), (54, 98, 102, 55), (186, 187, 194, 193), (113, 114, 51, 47), (183, 184, 191, 190), (450, 451, 459, 461), (442, 439, 443, 446), (447, 445, 449, 453), (444, 413, 411, 452), (475, 421, 420), (422, 433, 470), (483, 436, 435), (482, 457, 456), (472, 460, 459), (478, 463, 462), (468, 580, 571), (483, 435, 438, 481), (422, 470, 469, 439), (439, 469, 471, 443), (419, 475, 473, 441), (473, 442, 446, 476), (476, 446, 450, 477), (454, 479, 482, 456), (448, 480, 479, 454), (443, 471, 474, 451), (451, 474, 472, 459), (437, 481, 480, 448), (477, 450, 461, 478), (466, 569, 568, 465), (467, 570, 569, 466), (571, 570, 467, 468), (464, 566, 567), (420, 422, 439, 442), (596, 378, 379), (470, 432, 440, 469), (471, 444, 452, 474), (469, 440, 444, 471), (474, 452, 458, 472), (386, 415, 432, 433), (475, 420, 442, 473), (433, 432, 470), (449, 477, 478, 462), (445, 476, 477, 449), (441, 473, 476, 445), (461, 463, 478), (434, 483, 481, 437), (479, 453, 455, 482), (481, 438, 447, 480), (480, 447, 453, 479), (434, 436, 483), (455, 457, 482), (458, 460, 472), (419, 421, 475), (559, 560, 111, 108), (489, 488, 494, 495), (486, 484, 490, 492), (492, 490, 491, 493), (493, 491, 495, 494), (484, 485, 491, 490), (485, 489, 495, 491), (488, 487, 493, 494), (487, 486, 492, 493), (250, 225, 226, 251), (226, 225, 218, 219), (79, 488, 489, 78), (78, 489, 485, 223), (223, 485, 484, 216), (216, 484, 486, 209), (501, 498, 509, 508), (503, 496, 505, 504), (499, 503, 504, 511), (500, 497, 507, 506), (223, 224, 496, 503, 499, 230), (550, 552, 528, 516), (540, 542, 523, 522), (538, 551, 511, 504), (543, 541, 506, 507), (497, 501, 508, 507), (496, 500, 506, 505), (502, 499, 511, 510), (498, 502, 510, 509), (552, 537, 521, 528), (542, 544, 524, 523), (544, 546, 515, 524), (546, 548, 526, 515), (549, 547, 509, 510), (548, 550, 516, 526), (539, 538, 504, 505), (517, 531, 513, 529), (518, 533, 513, 531), (519, 535, 513, 533), (520, 529, 513, 535), (545, 543, 507, 508), (541, 539, 505, 506), (551, 549, 510, 511), (547, 545, 508, 509), (530, 514, 521, 522), (512, 530, 522, 523), (532, 512, 523, 524), (525, 532, 524, 515), (534, 525, 515, 526), (527, 534, 526, 516), (536, 527, 516, 528), (514, 536, 528, 521), (517, 529, 514, 530), (531, 517, 530, 512), (518, 531, 512, 532), (533, 518, 532, 525), (519, 533, 525, 534), (535, 519, 534, 527), (520, 535, 527, 536), (529, 520, 536, 514), (538, 539, 540, 537), (539, 541, 542, 540), (541, 543, 544, 542), (543, 545, 546, 544), (545, 547, 548, 546), (547, 549, 550, 548), (549, 551, 552, 550), (551, 538, 537, 552), (537, 540, 522, 521), (69, 582, 583, 199), (468, 456, 457, 416, 579, 580), (199, 583, 578, 196), (409, 424, 370, 369, 408, 407), (193, 194, 576, 581), (194, 195, 575, 576), (605, 606, 604, 603), (191, 192, 573, 574), (192, 193, 581, 573), (189, 190, 577, 572), (371, 588, 373), (591, 423, 424), (48, 49, 118, 97), (125, 128, 129, 126), (174, 167, 599, 597), (318, 328, 357, 327), (234, 241, 612, 616, 609, 235), (663, 629, 641, 665), (653, 635, 636, 655), (651, 617, 624, 664), (656, 620, 619, 654), (610, 620, 621, 614), (609, 618, 619, 613), (615, 623, 624, 612), (611, 622, 623, 615), (665, 641, 634, 650), (655, 636, 637, 657), (657, 637, 628, 659), (659, 628, 639, 661), (662, 623, 622, 660), (661, 639, 629, 663), (652, 618, 617, 651), (630, 642, 626, 644), (631, 644, 626, 646), (632, 646, 626, 648), (633, 648, 626, 642), (658, 621, 620, 656), (654, 619, 618, 652), (664, 624, 623, 662), (660, 622, 621, 658), (643, 635, 634, 627), (625, 636, 635, 643), (645, 637, 636, 625), (638, 628, 637, 645), (647, 639, 628, 638), (640, 629, 639, 647), (649, 641, 629, 640), (627, 634, 641, 649), (630, 643, 627, 642), (644, 625, 643, 630), (631, 645, 625, 644), (646, 638, 645, 631), (632, 647, 638, 646), (648, 640, 647, 632), (633, 649, 640, 648), (642, 627, 649, 633), (651, 650, 653, 652), (652, 653, 655, 654), (654, 655, 657, 656), (656, 657, 659, 658), (658, 659, 661, 660), (660, 661, 663, 662), (662, 663, 665, 664), (664, 665, 650, 651), (650, 634, 635, 653), (62, 157, 583, 582), (429, 580, 579, 368, 405, 404), (157, 154, 578, 583), (151, 581, 576, 152), (152, 576, 575, 153), (149, 574, 573, 150), (150, 573, 581, 151), (147, 572, 577, 148), (10, 553, 565, 361)])
me_cube.polygons.foreach_set('use_smooth', [True] * 658)
me_cube.polygons.foreach_set('material_index', [0, 0, 0, 0, 0, 0, 0, 0, 0, 0, 0, 0, 0, 0, 0, 0, 0, 0, 0, 0, 0, 0, 0, 0, 0, 0, 0, 0, 0, 0, 0, 0, 0, 0, 0, 0, 0, 0, 0, 0, 0, 0, 0, 0, 0, 0, 0, 0, 0, 0, 0, 0, 0, 0, 0, 0, 0, 0, 0, 0, 0, 0, 0, 0, 0, 0, 0, 0, 0, 0, 0, 0, 0, 0, 0, 0, 0, 0, 1, 0, 1, 0, 0, 0, 0, 0, 1, 0, 0, 0, 0, 0, 0, 0, 0, 0, 0, 0, 0, 0, 0, 0, 1, 0, 0, 0, 0, 0, 1, 0, 0, 0, 0, 0, 0, 0, 0, 0, 0, 0, 0, 0, 0, 1, 1, 0, 0, 0, 0, 1, 0, 0, 0, 1, 0, 0, 0, 0, 0, 0, 0, 0, 0, 1, 1, 1, 0, 1, 0, 1, 0, 0, 0, 0, 0, 1, 0, 0, 0, 0, 0, 0, 0, 0, 0, 1, 1, 1, 0, 0, 0, 0, 1, 0, 1, 0, 0, 0, 1, 0, 0, 0, 0, 0, 0, 0, 0, 0, 0, 0, 0, 0, 0, 0, 1, 0, 0, 0, 0, 0, 0, 0, 1, 0, 1, 0, 0, 0, 0, 0, 0, 0, 0, 0, 0, 0, 0, 0, 0, 0, 0, 0, 0, 0, 1, 1, 0, 0, 0, 0, 0, 0, 0, 0, 0, 0, 1, 0, 1, 1, 0, 1, 0, 1, 0, 0, 0, 0, 0, 0, 0, 0, 0, 0, 0, 0, 1, 0, 0, 0, 0, 0, 0, 1, 0, 0, 0, 0, 0, 0, 0, 1, 0, 0, 1, 0, 0, 0, 0, 0, 0, 0, 1, 1, 0, 0, 0, 0, 0, 0, 0, 0, 1, 0, 0, 0, 0, 0, 1, 0, 0, 0, 0, 0, 0, 0, 0, 0, 0, 0, 0, 0, 0, 0, 0, 0, 0, 1, 0, 0, 0, 0, 0, 0, 0, 0, 1, 0, 0, 0, 0, 0, 0, 0, 0, 0, 0, 0, 0, 0, 0, 0, 0, 0, 0, 0, 0, 0, 0, 0, 0, 0, 0, 0, 0, 1, 0, 0, 0, 0, 0, 0, 0, 0, 1, 0, 0, 0, 0, 1, 1, 0, 0, 0, 0, 0, 1, 1, 0, 0, 0, 1, 1, 1, 0, 1, 1, 1, 1, 0, 0, 1, 0, 0, 1, 0, 0, 1, 0, 0, 1, 1, 1, 0, 0, 0, 0, 0, 0, 0, 1, 1, 1, 1, 1, 1, 1, 0, 1, 1, 1, 1, 1, 1, 1, 1, 1, 1, 1, 1, 1, 0, 1, 1, 1, 0, 0, 1, 1, 1, 0, 1, 1, 1, 1, 1, 1, 1, 1, 1, 1, 1, 1, 1, 1, 1, 1, 1, 1, 1, 1, 0, 0, 0, 0, 0, 0, 0, 1, 1, 1, 1, 1, 1, 1, 1, 1, 1, 1, 1, 1, 1, 1, 1, 1, 1, 1, 1, 1, 1, 1, 1, 1, 1, 1, 1, 1, 1, 1, 1, 1, 1, 1, 1, 1, 1, 1, 1, 1, 1, 1, 1, 1, 1, 1, 1, 0, 0, 0, 0, 0, 0, 0, 0, 0, 0, 0, 0, 0, 0, 0, 0, 0, 0, 0, 0, 1, 1, 0, 0, 0, 0, 0, 0, 1, 1, 1, 1, 0, 1, 0, 2, 2, 2, 2, 0, 0, 0, 0, 1, 1, 1, 1, 1, 1, 1, 1, 2, 2, 2, 2, 2, 2, 2, 2, 1, 1, 1, 1, 1, 1, 1, 1, 1, 0, 1, 0, 1, 0, 0, 0, 0, 0, 0, 1, 1, 0, 0, 0, 0, 0, 1, 1, 0, 0, 0, 0, 0, 0, 1, 1, 1, 1, 0, 1, 0, 2, 2, 2, 2, 0, 0, 0, 0, 1, 1, 1, 1, 1, 1, 1, 1, 2, 2, 2, 2, 2, 2, 2, 2, 1, 1, 1, 1, 1, 1, 1, 1, 1, 0, 1, 0, 0, 0, 0, 0, 0, 1])
_uv = me_cube.uv_layers.new(name='UVMap')
_uv.uv.foreach_set('vector', [0.6925, 0.625, 0.722, 0.625, 0.7226, 0.6587, 0.6934, 0.66, 0.6639, 0.6612, 0.6934, 0.66, 0.696, 0.6954, 0.6678, 0.6983, 0.6934, 0.66, 0.7226, 0.6587, 0.7241, 0.6925, 0.696, 0.6954, 0.6333, 0.6617, 0.6379, 0.6995, 0.6678, 0.6983, 0.6639, 0.6612, 0.7226, 0.5913, 0.7463, 0.5922, 0.7472, 0.625, 0.722, 0.625, 0.6678, 0.5517, 0.6639, 0.5888, 0.6934, 0.59, 0.696, 0.5546, 0.696, 0.6954, 0.7241, 0.6925, 0.7264, 0.7263, 0.7002, 0.7313, 0.6013, 0.8514, 0.6352, 0.8539, 0.6307, 0.8777, 0.5981, 0.8758, 0.6667, 0.4583, 0.6842, 0.4721, 0.6748, 0.5128, 0.6466, 0.5097, 0.722, 0.625, 0.7472, 0.625, 0.7487, 0.6577, 0.7226, 0.6587, 0.6319, 0.625, 0.6333, 0.6617, 0.6639, 0.6612, 0.6626, 0.625, 0.696, 0.5546, 0.6934, 0.59, 0.7226, 0.5913, 0.7241, 0.5575, 0.7051, 0.4824, 0.7289, 0.4898, 0.7264, 0.5237, 0.7002, 0.5187, 0.722, 0.625, 0.7226, 0.6587, 0.7487, 0.6577, 0.7472, 0.625, 0.4658, 0.6592, 0.5, 0.6588, 0.5, 0.625, 0.4662, 0.625, 0.6639, 0.5888, 0.6626, 0.625, 0.6925, 0.625, 0.6934, 0.59, 0.5651, 0.3722, 0.5978, 0.3718, 0.6013, 0.3986, 0.5675, 0.4009, 0.5, 0.6588, 0.5, 0.6588, 0.4658, 0.6592, 0.4658, 0.6592, 0.6466, 0.7403, 0.6748, 0.7372, 0.6842, 0.7779, 0.6667, 0.7917, 0.6333, 0.6617, 0.6639, 0.6612, 0.6678, 0.6983, 0.6379, 0.6995, 0.6379, 0.5505, 0.6678, 0.5517, 0.6639, 0.5888, 0.6333, 0.5883, 0.4267, 0.7928, 0.4296, 0.821, 0.465, 0.8184, 0.4638, 0.7889, 0.6748, 0.5128, 0.6678, 0.5517, 0.696, 0.5546, 0.7002, 0.5187, 0.6925, 0.625, 0.6934, 0.66, 0.7226, 0.6587, 0.722, 0.625, 0.7002, 0.5187, 0.7264, 0.5237, 0.7241, 0.5575, 0.696, 0.5546, 0.6678, 0.5517, 0.696, 0.5546, 0.6934, 0.59, 0.6639, 0.5888, 0.7241, 0.5575, 0.7461, 0.5593, 0.7463, 0.5922, 0.7226, 0.5913, 0.7264, 0.5237, 0.7241, 0.5575, 0.7461, 0.5593, 0.7478, 0.5265, 0.6842, 0.4721, 0.7051, 0.4824, 0.7002, 0.5187, 0.6748, 0.5128, 0.6319, 0.625, 0.6626, 0.625, 0.6639, 0.6612, 0.6333, 0.6617, 0.6466, 0.5097, 0.6379, 0.5505, 0.6678, 0.5517, 0.6748, 0.5128, 0.7241, 0.5575, 0.7226, 0.5913, 0.7463, 0.5922, 0.7461, 0.5593, 0.7531, 0.4944, 0.7478, 0.5265, 0.7264, 0.5237, 0.7289, 0.4898, 0.696, 0.5546, 0.7241, 0.5575, 0.7226, 0.5913, 0.6934, 0.59, 0.6639, 0.5888, 0.6934, 0.59, 0.6925, 0.625, 0.6626, 0.625, 0.6667, 0.4583, 0.6466, 0.5097, 0.6748, 0.5128, 0.6842, 0.4721, 0.7051, 0.4824, 0.7002, 0.5187, 0.7264, 0.5237, 0.7289, 0.4898, 0.6466, 0.7403, 0.6667, 0.7917, 0.6842, 0.7779, 0.6748, 0.7372, 0.7463, 0.5922, 0.7226, 0.5913, 0.722, 0.625, 0.7472, 0.625, 0.7241, 0.6925, 0.7503, 0.6903, 0.7487, 0.6577, 0.7226, 0.6587, 0.7531, 0.4944, 0.7289, 0.4898, 0.7264, 0.5237, 0.7478, 0.5265, 0.6934, 0.59, 0.6925, 0.625, 0.722, 0.625, 0.7226, 0.5913, 0.6639, 0.6612, 0.6678, 0.6983, 0.696, 0.6954, 0.6934, 0.66, 0.6626, 0.625, 0.6639, 0.6612, 0.6934, 0.66, 0.6925, 0.625, 0.696, 0.6954, 0.7002, 0.7313, 0.7264, 0.7263, 0.7241, 0.6925, 0.6842, 0.4721, 0.6748, 0.5128, 0.7002, 0.5187, 0.7051, 0.4824, 0.7002, 0.5187, 0.696, 0.5546, 0.7241, 0.5575, 0.7264, 0.5237, 0.6678, 0.6983, 0.6748, 0.7372, 0.7002, 0.7313, 0.696, 0.6954, 0.6466, 0.5097, 0.6748, 0.5128, 0.6678, 0.5517, 0.6379, 0.5505, 0.6678, 0.6983, 0.696, 0.6954, 0.7002, 0.7313, 0.6748, 0.7372, 0.6934, 0.59, 0.7226, 0.5913, 0.722, 0.625, 0.6925, 0.625, 0.6748, 0.5128, 0.7002, 0.5187, 0.696, 0.5546, 0.6678, 0.5517, 0.4265, 0.6577, 0.4265, 0.6577, 0.4321, 0.6514, 0.4321, 0.6514, 0.6626, 0.625, 0.6925, 0.625, 0.6934, 0.66, 0.6639, 0.6612, 0.4267, 0.7928, 0.4638, 0.7889, 0.465, 0.8184, 0.4296, 0.821, 0.4638, 0.7889, 0.5, 0.7876, 0.5, 0.8175, 0.465, 0.8184, 0.5, 0.7876, 0.5362, 0.7889, 0.535, 0.8184, 0.5, 0.8175, 0.5362, 0.7889, 0.5733, 0.7928, 0.5704, 0.821, 0.535, 0.8184, 0.5733, 0.7928, 0.6122, 0.7998, 0.6063, 0.8252, 0.5704, 0.821, 0.3937, 0.8252, 0.4296, 0.821, 0.4325, 0.8491, 0.3987, 0.8514, 0.413, 0.6607, 0.413, 0.6607, 0.4265, 0.6577, 0.4265, 0.6577, 0.3847, 0.7716, 0.4255, 0.7629, 0.4267, 0.7928, 0.3878, 0.7998, 0.5367, 0.7583, 0.5745, 0.7629, 0.5733, 0.7928, 0.5362, 0.7889, 0.6063, 0.8252, 0.6426, 0.8301, 0.6352, 0.8539, 0.6013, 0.8514, 0.7516, 0.723, 0.7527, 0.7557, 0.7289, 0.7602, 0.7264, 0.7263, 0.3471, 0.8092, 0.3878, 0.7998, 0.3937, 0.8252, 0.3574, 0.8301, 0.4662, 0.625, 0.4658, 0.6592, 0.5, 0.6588, 0.5, 0.625, 0.5, 0.625, 0.5, 0.625, 0.5, 0.6588, 0.5, 0.6588, 0.4662, 0.625, 0.4662, 0.625, 0.4658, 0.5908, 0.4658, 0.5908, 0.5, 0.625, 0.5, 0.5912, 0.4658, 0.5908, 0.4662, 0.625, 0.0, 0.0, 0.0, 0.0, 0.0, 0.0, 0.0, 0.0, 0.5, 0.5912, 0.5, 0.5912, 0.5, 0.625, 0.5, 0.625, 0.6748, 0.7372, 0.6842, 0.7779, 0.7051, 0.7676, 0.7002, 0.7313, 0.3696, 0.8794, 0.4022, 0.8776, 0.3987, 0.8514, 0.3648, 0.8539, 0.5, 0.8175, 0.5, 0.847, 0.5337, 0.8476, 0.535, 0.8184, 0.4347, 0.8759, 0.4673, 0.8745, 0.4663, 0.8476, 0.4325, 0.8491, 0.5704, 0.821, 0.5675, 0.8491, 0.6013, 0.8514, 0.6063, 0.8252, 0.4663, 0.4024, 0.465, 0.4316, 0.5, 0.4325, 0.5, 0.403, 0.284, 0.625, 0.2836, 0.659, 0.3004, 0.6598, 0.3015, 0.625, 0.4674, 0.373, 0.4663, 0.4024, 0.5, 0.403, 0.5, 0.3733, 0.2836, 0.659, 0.2759, 0.6925, 0.2759, 0.6925, 0.304, 0.6954, 0.304, 0.6954, 0.3004, 0.6598, 0.5362, 0.7889, 0.535, 0.8184, 0.5704, 0.821, 0.5733, 0.7928, 0.3937, 0.8252, 0.3987, 0.8514, 0.4325, 0.8491, 0.4296, 0.821, 0.5367, 0.7583, 0.5362, 0.7889, 0.5733, 0.7928, 0.5745, 0.7629, 0.6063, 0.8252, 0.6013, 0.8514, 0.6352, 0.8539, 0.6426, 0.8301, 0.5, 0.4325, 0.5, 0.4624, 0.5362, 0.4611, 0.535, 0.4316, 0.343, 0.6613, 0.3322, 0.6983, 0.3322, 0.6983, 0.3621, 0.6995, 0.3667, 0.6617, 0.6379, 0.6995, 0.6678, 0.6983, 0.6748, 0.7372, 0.6466, 0.7403, 0.6748, 0.7372, 0.7002, 0.7313, 0.7051, 0.7676, 0.6842, 0.7779, 0.4638, 0.7889, 0.465, 0.8184, 0.5, 0.8175, 0.5, 0.7876, 0.4658, 0.6592, 0.4658, 0.6592, 0.4662, 0.625, 0.4662, 0.625, 0.3696, 0.8794, 0.3648, 0.8539, 0.3987, 0.8514, 0.4022, 0.8776, 0.0, 0.0, 0.0, 0.0, 0.0, 0.0, 0.0, 0.0, 0.5, 0.8175, 0.535, 0.8184, 0.5337, 0.8476, 0.5, 0.847, 0.7289, 0.7602, 0.7527, 0.7557, 0.7516, 0.723, 0.7264, 0.7263, 0.3987, 0.3986, 0.3937, 0.4248, 0.4296, 0.429, 0.4325, 0.4009, 0.3471, 0.8092, 0.3574, 0.8301, 0.3937, 0.8252, 0.3878, 0.7998, 0.4347, 0.8759, 0.4325, 0.8491, 0.4663, 0.8476, 0.4673, 0.8745, 0.7503, 0.6903, 0.7516, 0.723, 0.7264, 0.7263, 0.7241, 0.6925, 0.3847, 0.7716, 0.3878, 0.7998, 0.4267, 0.7928, 0.4255, 0.7629, 0.5733, 0.7928, 0.5704, 0.821, 0.6063, 0.8252, 0.6122, 0.7998, 0.5, 0.7876, 0.5, 0.8175, 0.535, 0.8184, 0.5362, 0.7889, 0.2818, 0.5569, 0.2834, 0.591, 0.3006, 0.5902, 0.298, 0.5552, 0.6379, 0.6995, 0.6466, 0.7403, 0.6748, 0.7372, 0.6678, 0.6983, 0.5704, 0.821, 0.6063, 0.8252, 0.6013, 0.8514, 0.5675, 0.8491, 0.6013, 0.3986, 0.5978, 0.3718, 0.5651, 0.3722, 0.5675, 0.4009, 0.4325, 0.4009, 0.4296, 0.429, 0.465, 0.4316, 0.4663, 0.4024, 0.535, 0.4316, 0.5362, 0.4611, 0.5733, 0.4572, 0.5704, 0.429, 0.2711, 0.4898, 0.2458, 0.4946, 0.2464, 0.5017, 0.2521, 0.5265, 0.2676, 0.5245, 0.2711, 0.4898, 0.5, 0.7569, 0.5, 0.7876, 0.5362, 0.7889, 0.5367, 0.7583, 0.5704, 0.429, 0.5733, 0.4572, 0.6122, 0.4502, 0.6063, 0.4248, 0.395, 0.552, 0.3987, 0.5888, 0.4319, 0.5899, 0.4297, 0.5547, 0.5, 0.5577, 0.5, 0.5912, 0.5342, 0.5908, 0.5351, 0.5569, 0.3987, 0.5888, 0.3999, 0.625, 0.4327, 0.625, 0.4319, 0.5899, 0.4319, 0.5899, 0.4327, 0.625, 0.4662, 0.625, 0.4658, 0.5908, 0.4311, 0.6732, 0.4297, 0.6953, 0.4649, 0.6931, 0.4658, 0.6592, 0.4514, 0.6596, 0.4375, 0.6637, 0.395, 0.698, 0.3892, 0.7358, 0.427, 0.73, 0.4297, 0.6953, 0.4297, 0.5547, 0.4319, 0.5899, 0.4658, 0.5908, 0.4649, 0.5569, 0.5342, 0.6592, 0.5351, 0.6931, 0.5703, 0.6953, 0.5681, 0.6601, 0.5681, 0.6601, 0.5703, 0.6953, 0.605, 0.698, 0.6013, 0.6612, 0.5338, 0.625, 0.5342, 0.6592, 0.5681, 0.6601, 0.5673, 0.625, 0.5681, 0.5899, 0.5673, 0.625, 0.6001, 0.625, 0.6013, 0.5888, 0.4649, 0.5569, 0.4658, 0.5908, 0.5, 0.5912, 0.5, 0.5577, 0.304, 0.6954, 0.3322, 0.6983, 0.3322, 0.6983, 0.304, 0.6954, 0.3667, 0.5883, 0.3621, 0.5505, 0.3621, 0.5505, 0.3667, 0.5883, 0.465, 0.8184, 0.4663, 0.8476, 0.5, 0.847, 0.5, 0.8175, 0.3252, 0.7372, 0.3158, 0.7779, 0.3333, 0.7917, 0.3534, 0.7403, 0.2998, 0.7313, 0.2949, 0.7676, 0.3158, 0.7779, 0.3252, 0.7372, 0.6108, 0.7358, 0.6153, 0.7716, 0.6667, 0.7917, 0.6466, 0.7403, 0.3441, 0.625, 0.343, 0.6613, 0.3667, 0.6617, 0.3681, 0.625, 0.4377, 0.6575, 0.4377, 0.6575, 0.4514, 0.6596, 0.4514, 0.6596, 0.5337, 0.4024, 0.5337, 0.4024, 0.5, 0.403, 0.5, 0.403, 0.4375, 0.6637, 0.4375, 0.6637, 0.4311, 0.6732, 0.4311, 0.6732, 0.2473, 0.6901, 0.2759, 0.6925, 0.2759, 0.6925, 0.2472, 0.6901, 0.3892, 0.5142, 0.395, 0.552, 0.4297, 0.5547, 0.427, 0.52, 0.605, 0.552, 0.6013, 0.5888, 0.6333, 0.5883, 0.6379, 0.5505, 0.5351, 0.5569, 0.5342, 0.5908, 0.5681, 0.5899, 0.5703, 0.5547, 0.3987, 0.6612, 0.395, 0.698, 0.4297, 0.6953, 0.4311, 0.6732, 0.4261, 0.6642, 0.413, 0.6607, 0.2736, 0.7263, 0.2711, 0.7602, 0.2949, 0.7676, 0.2998, 0.7313, 0.3322, 0.6983, 0.3252, 0.7372, 0.3534, 0.7403, 0.3621, 0.6995, 0.573, 0.73, 0.5745, 0.7629, 0.6153, 0.7716, 0.6108, 0.7358, 0.6013, 0.5888, 0.6001, 0.625, 0.6319, 0.625, 0.6333, 0.5883, 0.5745, 0.4871, 0.573, 0.52, 0.6108, 0.5142, 0.6153, 0.4784, 0.3471, 0.4408, 0.3574, 0.4199, 0.3574, 0.4199, 0.3471, 0.4408, 0.3333, 0.4583, 0.3471, 0.4408, 0.3471, 0.4408, 0.3333, 0.4583, 0.3574, 0.4199, 0.3648, 0.3961, 0.3648, 0.3961, 0.3574, 0.4199, 0.573, 0.52, 0.5703, 0.5547, 0.605, 0.552, 0.6108, 0.5142, 0.2542, 0.625, 0.2541, 0.6578, 0.2713, 0.6585, 0.272, 0.625, 0.6122, 0.7998, 0.6063, 0.8252, 0.6426, 0.8301, 0.6529, 0.8092, 0.2949, 0.4824, 0.2949, 0.4824, 0.306, 0.5173, 0.3189, 0.5143, 0.3158, 0.4721, 0.3158, 0.4721, 0.4267, 0.4572, 0.4255, 0.4871, 0.4633, 0.4917, 0.4638, 0.4611, 0.3574, 0.4199, 0.3471, 0.4408, 0.3878, 0.4502, 0.3937, 0.4248, 0.4255, 0.7629, 0.4267, 0.7928, 0.4638, 0.7889, 0.4633, 0.7583, 0.5337, 0.4024, 0.5337, 0.4024, 0.5, 0.403, 0.5, 0.403, 0.5, 0.403, 0.5, 0.403, 0.4663, 0.4024, 0.4663, 0.4024, 0.343, 0.6613, 0.3667, 0.6617, 0.3621, 0.6995, 0.3322, 0.6983, 0.3322, 0.6983, 0.5745, 0.7629, 0.5733, 0.7928, 0.6122, 0.7998, 0.6153, 0.7716, 0.5, 0.5249, 0.5, 0.5577, 0.5351, 0.5569, 0.5362, 0.5237, 0.4638, 0.5237, 0.4649, 0.5569, 0.5, 0.5577, 0.5, 0.5249, 0.5337, 0.4024, 0.5337, 0.4024, 0.5337, 0.4024, 0.5337, 0.4024, 0.4663, 0.4024, 0.5, 0.403, 0.5, 0.4325, 0.465, 0.4316, 0.3987, 0.3986, 0.4325, 0.4009, 0.4296, 0.429, 0.3937, 0.4248, 0.4658, 0.6592, 0.4649, 0.6931, 0.5, 0.6923, 0.5, 0.6588, 0.2759, 0.6925, 0.2736, 0.7263, 0.2998, 0.7313, 0.304, 0.6954, 0.3878, 0.7998, 0.3937, 0.8252, 0.4296, 0.821, 0.4267, 0.7928, 0.3394, 0.5514, 0.343, 0.5887, 0.3667, 0.5883, 0.3621, 0.5505, 0.2818, 0.5569, 0.298, 0.5552, 0.3006, 0.5902, 0.2834, 0.591, 0.284, 0.625, 0.3015, 0.625, 0.3004, 0.6598, 0.2836, 0.659, 0.5703, 0.5547, 0.5681, 0.5899, 0.6013, 0.5888, 0.605, 0.552, 0.4297, 0.6953, 0.427, 0.73, 0.4638, 0.7263, 0.4649, 0.6931, 0.5, 0.6588, 0.5, 0.6923, 0.5351, 0.6931, 0.5342, 0.6592, 0.4674, 0.373, 0.5, 0.3733, 0.5, 0.403, 0.4663, 0.4024, 0.2531, 0.5594, 0.2538, 0.5922, 0.2715, 0.5915, 0.27, 0.558, 0.5, 0.4325, 0.535, 0.4316, 0.5362, 0.4611, 0.5, 0.4624, 0.3621, 0.5505, 0.3534, 0.5097, 0.3534, 0.5097, 0.3621, 0.5505, 0.6153, 0.4784, 0.6108, 0.5142, 0.6466, 0.5097, 0.6667, 0.4583, 0.6001, 0.625, 0.6013, 0.6612, 0.6333, 0.6617, 0.6319, 0.625, 0.5, 0.403, 0.5, 0.403, 0.5337, 0.4024, 0.5337, 0.4024, 0.2836, 0.659, 0.3004, 0.6598, 0.304, 0.6954, 0.304, 0.6954, 0.2759, 0.6925, 0.2759, 0.6925, 0.5704, 0.429, 0.6063, 0.4248, 0.6122, 0.4502, 0.5733, 0.4572, 0.304, 0.6954, 0.2998, 0.7313, 0.3252, 0.7372, 0.3322, 0.6983, 0.5673, 0.625, 0.5681, 0.6601, 0.6013, 0.6612, 0.6001, 0.625, 0.5362, 0.5237, 0.5351, 0.5569, 0.5703, 0.5547, 0.573, 0.52, 0.6122, 0.7998, 0.6529, 0.8092, 0.6426, 0.8301, 0.6063, 0.8252, 0.5, 0.7569, 0.5367, 0.7583, 0.5362, 0.7889, 0.5, 0.7876, 0.5367, 0.4917, 0.5362, 0.5237, 0.573, 0.52, 0.5745, 0.4871, 0.4255, 0.4871, 0.427, 0.52, 0.4638, 0.5237, 0.4633, 0.4917, 0.427, 0.52, 0.4297, 0.5547, 0.4649, 0.5569, 0.4638, 0.5237, 0.5342, 0.5908, 0.5338, 0.625, 0.5673, 0.625, 0.5681, 0.5899, 0.5337, 0.4024, 0.5337, 0.4024, 0.5337, 0.4024, 0.5337, 0.4024, 0.4325, 0.4009, 0.4663, 0.4024, 0.465, 0.4316, 0.4296, 0.429, 0.535, 0.4316, 0.5704, 0.429, 0.5733, 0.4572, 0.5362, 0.4611, 0.3987, 0.3986, 0.4023, 0.3713, 0.4349, 0.3722, 0.4325, 0.4009, 0.6352, 0.3961, 0.6306, 0.3719, 0.5978, 0.3718, 0.6013, 0.3986, 0.3331, 0.5119, 0.3394, 0.5514, 0.3621, 0.5505, 0.3534, 0.5097, 0.4663, 0.4024, 0.4663, 0.4024, 0.5, 0.403, 0.5, 0.403, 0.4267, 0.4572, 0.4638, 0.4611, 0.4633, 0.4917, 0.4255, 0.4871, 0.3574, 0.4199, 0.3937, 0.4248, 0.3878, 0.4502, 0.3471, 0.4408, 0.4255, 0.7629, 0.4633, 0.7583, 0.4638, 0.7889, 0.4267, 0.7928, 0.3333, 0.7917, 0.3847, 0.7716, 0.3878, 0.7998, 0.3471, 0.8092, 0.5745, 0.7629, 0.6153, 0.7716, 0.6122, 0.7998, 0.5733, 0.7928, 0.4658, 0.5908, 0.4658, 0.5908, 0.5, 0.5912, 0.5, 0.5912, 0.3534, 0.5097, 0.3333, 0.4583, 0.3333, 0.4583, 0.3534, 0.5097, 0.4327, 0.625, 0.4321, 0.6514, 0.4377, 0.6575, 0.4514, 0.6596, 0.4658, 0.6592, 0.4662, 0.625, 0.3322, 0.6983, 0.3621, 0.6995, 0.3621, 0.6995, 0.3322, 0.6983, 0.605, 0.698, 0.6108, 0.7358, 0.6466, 0.7403, 0.6379, 0.6995, 0.3847, 0.4784, 0.3892, 0.5142, 0.427, 0.52, 0.4255, 0.4871, 0.4633, 0.4917, 0.4638, 0.5237, 0.5, 0.5249, 0.5, 0.4931, 0.5, 0.5912, 0.5, 0.625, 0.5338, 0.625, 0.5342, 0.5908, 0.5, 0.625, 0.5, 0.6588, 0.5342, 0.6592, 0.5338, 0.625, 0.3333, 0.7917, 0.3471, 0.8092, 0.3878, 0.7998, 0.3847, 0.7716, 0.6013, 0.8514, 0.5981, 0.8758, 0.6307, 0.8777, 0.6352, 0.8539, 0.4638, 0.5237, 0.5, 0.5249, 0.5, 0.5577, 0.4649, 0.5569, 0.5, 0.5249, 0.5362, 0.5237, 0.5351, 0.5569, 0.5, 0.5577, 0.5362, 0.5237, 0.573, 0.52, 0.5703, 0.5547, 0.5351, 0.5569, 0.573, 0.52, 0.6108, 0.5142, 0.605, 0.552, 0.5703, 0.5547, 0.395, 0.552, 0.4297, 0.5547, 0.4319, 0.5899, 0.3987, 0.5888, 0.5, 0.5577, 0.5351, 0.5569, 0.5342, 0.5908, 0.5, 0.5912, 0.3987, 0.5888, 0.4319, 0.5899, 0.4327, 0.625, 0.3999, 0.625, 0.4319, 0.5899, 0.4658, 0.5908, 0.4662, 0.625, 0.4327, 0.625, 0.4311, 0.6732, 0.4375, 0.6637, 0.4514, 0.6596, 0.4658, 0.6592, 0.4649, 0.6931, 0.4297, 0.6953, 0.5, 0.625, 0.5338, 0.625, 0.5342, 0.6592, 0.5, 0.6588, 0.5673, 0.625, 0.6001, 0.625, 0.6013, 0.6612, 0.5681, 0.6601, 0.395, 0.698, 0.4297, 0.6953, 0.427, 0.73, 0.3892, 0.7358, 0.2473, 0.6901, 0.2472, 0.6901, 0.2759, 0.6925, 0.2759, 0.6925, 0.3574, 0.4199, 0.3574, 0.4199, 0.3648, 0.3961, 0.3648, 0.3961, 0.0, 0.0, 0.0, 0.0, 0.0, 0.0, 0.0, 0.0, 0.4297, 0.5547, 0.4649, 0.5569, 0.4658, 0.5908, 0.4319, 0.5899, 0.5342, 0.6592, 0.5681, 0.6601, 0.5703, 0.6953, 0.5351, 0.6931, 0.5681, 0.6601, 0.6013, 0.6612, 0.605, 0.698, 0.5703, 0.6953, 0.4658, 0.6592, 0.5, 0.6588, 0.5, 0.6923, 0.4649, 0.6931, 0.4327, 0.625, 0.4662, 0.625, 0.4658, 0.6592, 0.4514, 0.6596, 0.4377, 0.6575, 0.4321, 0.6514, 0.5338, 0.625, 0.5673, 0.625, 0.5681, 0.6601, 0.5342, 0.6592, 0.5681, 0.5899, 0.6013, 0.5888, 0.6001, 0.625, 0.5673, 0.625, 0.4649, 0.5569, 0.5, 0.5577, 0.5, 0.5912, 0.4658, 0.5908, 0.3892, 0.5142, 0.427, 0.52, 0.4297, 0.5547, 0.395, 0.552, 0.3471, 0.4408, 0.3471, 0.4408, 0.3574, 0.4199, 0.3574, 0.4199, 0.2759, 0.6925, 0.304, 0.6954, 0.2998, 0.7313, 0.2736, 0.7263, 0.3333, 0.4583, 0.3333, 0.4583, 0.3471, 0.4408, 0.3471, 0.4408, 0.3534, 0.5097, 0.3534, 0.5097, 0.3333, 0.4583, 0.3333, 0.4583, 0.5745, 0.4871, 0.6153, 0.4784, 0.6108, 0.5142, 0.573, 0.52, 0.304, 0.6954, 0.304, 0.6954, 0.3322, 0.6983, 0.3322, 0.6983, 0.6013, 0.5888, 0.6333, 0.5883, 0.6319, 0.625, 0.6001, 0.625, 0.3667, 0.5883, 0.3667, 0.5883, 0.3621, 0.5505, 0.3621, 0.5505, 0.573, 0.73, 0.6108, 0.7358, 0.6153, 0.7716, 0.5745, 0.7629, 0.465, 0.8184, 0.5, 0.8175, 0.5, 0.847, 0.4663, 0.8476, 0.3878, 0.7998, 0.4267, 0.7928, 0.4296, 0.821, 0.3937, 0.8252, 0.304, 0.6954, 0.3322, 0.6983, 0.3252, 0.7372, 0.2998, 0.7313, 0.3322, 0.6983, 0.3621, 0.6995, 0.3534, 0.7403, 0.3252, 0.7372, 0.3252, 0.7372, 0.3534, 0.7403, 0.3333, 0.7917, 0.3158, 0.7779, 0.2736, 0.7263, 0.2998, 0.7313, 0.2949, 0.7676, 0.283, 0.7639, 0.2711, 0.7602, 0.2998, 0.7313, 0.3252, 0.7372, 0.3158, 0.7779, 0.2949, 0.7676, 0.5351, 0.5569, 0.5703, 0.5547, 0.5681, 0.5899, 0.5342, 0.5908, 0.5, 0.5912, 0.5342, 0.5908, 0.5338, 0.625, 0.5, 0.625, 0.3987, 0.6612, 0.413, 0.6607, 0.4261, 0.6642, 0.4311, 0.6732, 0.4297, 0.6953, 0.395, 0.698, 0.3847, 0.4784, 0.4255, 0.4871, 0.427, 0.52, 0.3892, 0.5142, 0.3322, 0.6983, 0.3322, 0.6983, 0.3621, 0.6995, 0.3621, 0.6995, 0.605, 0.698, 0.6379, 0.6995, 0.6466, 0.7403, 0.6108, 0.7358, 0.6108, 0.7358, 0.6466, 0.7403, 0.6667, 0.7917, 0.6153, 0.7716, 0.6001, 0.625, 0.6319, 0.625, 0.6333, 0.6617, 0.6013, 0.6612, 0.605, 0.552, 0.6379, 0.5505, 0.6333, 0.5883, 0.6013, 0.5888, 0.6153, 0.4784, 0.6667, 0.4583, 0.6466, 0.5097, 0.6108, 0.5142, 0.5367, 0.4917, 0.5745, 0.4871, 0.573, 0.52, 0.5362, 0.5237, 0.3621, 0.5505, 0.3621, 0.5505, 0.3534, 0.5097, 0.3534, 0.5097, 0.4255, 0.4871, 0.4633, 0.4917, 0.4638, 0.5237, 0.427, 0.52, 0.4633, 0.4917, 0.5, 0.4931, 0.5, 0.5249, 0.4638, 0.5237, 0.5342, 0.5908, 0.5681, 0.5899, 0.5673, 0.625, 0.5338, 0.625, 0.4297, 0.6953, 0.4649, 0.6931, 0.4638, 0.7263, 0.427, 0.73, 0.5, 0.6588, 0.5342, 0.6592, 0.5351, 0.6931, 0.5, 0.6923, 0.5703, 0.5547, 0.605, 0.552, 0.6013, 0.5888, 0.5681, 0.5899, 0.427, 0.52, 0.4638, 0.5237, 0.4649, 0.5569, 0.4297, 0.5547, 0.3621, 0.6995, 0.3667, 0.6617, 0.3667, 0.6617, 0.3621, 0.6995, 0.3621, 0.6995, 0.3534, 0.7403, 0.3892, 0.7358, 0.395, 0.698, 0.3937, 0.4248, 0.3878, 0.4502, 0.4267, 0.4572, 0.4296, 0.429, 0.3667, 0.6617, 0.3681, 0.625, 0.3681, 0.625, 0.3667, 0.6617, 0.5337, 0.4024, 0.535, 0.4316, 0.5704, 0.429, 0.5675, 0.4009, 0.3534, 0.7403, 0.3333, 0.7917, 0.3847, 0.7716, 0.3892, 0.7358, 0.3892, 0.7358, 0.3847, 0.7716, 0.4255, 0.7629, 0.427, 0.73, 0.0, 0.0, 0.0, 0.0, 0.0, 0.0, 0.0, 0.0, 0.6108, 0.5142, 0.605, 0.552, 0.6379, 0.5505, 0.6466, 0.5097, 0.4296, 0.429, 0.4267, 0.4572, 0.4638, 0.4611, 0.465, 0.4316, 0.6013, 0.6612, 0.605, 0.698, 0.6379, 0.6995, 0.6333, 0.6617, 0.3681, 0.625, 0.3667, 0.5883, 0.3667, 0.5883, 0.3681, 0.625, 0.2759, 0.6925, 0.304, 0.6954, 0.304, 0.6954, 0.2759, 0.6925, 0.5362, 0.4611, 0.5733, 0.4572, 0.5745, 0.4871, 0.5367, 0.4917, 0.5362, 0.4611, 0.5367, 0.4917, 0.5745, 0.4871, 0.5733, 0.4572, 0.5675, 0.4009, 0.5704, 0.429, 0.6063, 0.4248, 0.6013, 0.3986, 0.5, 0.403, 0.5, 0.4325, 0.535, 0.4316, 0.5337, 0.4024, 0.4638, 0.7263, 0.5, 0.7251, 0.5, 0.7569, 0.4633, 0.7583, 0.427, 0.73, 0.4638, 0.7263, 0.4633, 0.7583, 0.4255, 0.7629, 0.4638, 0.4611, 0.5, 0.4624, 0.5, 0.4931, 0.4633, 0.4917, 0.4649, 0.6931, 0.4638, 0.7263, 0.5, 0.7251, 0.5, 0.6923, 0.3681, 0.625, 0.3681, 0.625, 0.3667, 0.5883, 0.3667, 0.5883, 0.3667, 0.6617, 0.3987, 0.6612, 0.395, 0.698, 0.3621, 0.6995, 0.4649, 0.6931, 0.5, 0.6923, 0.5, 0.7251, 0.4638, 0.7263, 0.5, 0.6923, 0.5351, 0.6931, 0.5362, 0.7263, 0.5, 0.7251, 0.5703, 0.6953, 0.605, 0.698, 0.6108, 0.7358, 0.573, 0.73, 0.5351, 0.6931, 0.5703, 0.6953, 0.573, 0.73, 0.5362, 0.7263, 0.3621, 0.6995, 0.3621, 0.6995, 0.3667, 0.6617, 0.3667, 0.6617, 0.3621, 0.6995, 0.395, 0.698, 0.3892, 0.7358, 0.3534, 0.7403, 0.3534, 0.7403, 0.3892, 0.7358, 0.3847, 0.7716, 0.3333, 0.7917, 0.6013, 0.6612, 0.6333, 0.6617, 0.6379, 0.6995, 0.605, 0.698, 0.5, 0.4931, 0.5367, 0.4917, 0.5362, 0.5237, 0.5, 0.5249, 0.5, 0.403, 0.5337, 0.4024, 0.535, 0.4316, 0.5, 0.4325, 0.3937, 0.4248, 0.4296, 0.429, 0.4267, 0.4572, 0.3878, 0.4502, 0.5733, 0.4572, 0.5745, 0.4871, 0.6153, 0.4784, 0.6122, 0.4502, 0.4638, 0.7263, 0.4633, 0.7583, 0.5, 0.7569, 0.5, 0.7251, 0.427, 0.73, 0.4255, 0.7629, 0.4633, 0.7583, 0.4638, 0.7263, 0.465, 0.4316, 0.4638, 0.4611, 0.5, 0.4624, 0.5, 0.4325, 0.4638, 0.4611, 0.4633, 0.4917, 0.5, 0.4931, 0.5, 0.4624, 0.3667, 0.6617, 0.3621, 0.6995, 0.395, 0.698, 0.3987, 0.6612, 0.5703, 0.6953, 0.573, 0.73, 0.6108, 0.7358, 0.605, 0.698, 0.5, 0.6923, 0.5, 0.7251, 0.5362, 0.7263, 0.5351, 0.6931, 0.3333, 0.4583, 0.3534, 0.5097, 0.3892, 0.5142, 0.3847, 0.4784, 0.5, 0.4931, 0.5, 0.5249, 0.5362, 0.5237, 0.5367, 0.4917, 0.0, 0.0, 0.0, 0.0, 0.0, 0.0, 0.0, 0.0, 0.0, 0.0, 0.0, 0.0, 0.0, 0.0, 0.0, 0.0, 0.3667, 0.6617, 0.3667, 0.6617, 0.3681, 0.625, 0.3681, 0.625, 0.4296, 0.429, 0.465, 0.4316, 0.4638, 0.4611, 0.4267, 0.4572, 0.5337, 0.4024, 0.5675, 0.4009, 0.5704, 0.429, 0.535, 0.4316, 0.5675, 0.4009, 0.6013, 0.3986, 0.6063, 0.4248, 0.5704, 0.429, 0.3333, 0.4583, 0.3847, 0.4784, 0.3892, 0.5142, 0.3534, 0.5097, 0.6108, 0.5142, 0.6466, 0.5097, 0.6379, 0.5505, 0.605, 0.552, 0.5362, 0.7263, 0.573, 0.73, 0.5745, 0.7629, 0.5367, 0.7583, 0.3892, 0.7358, 0.427, 0.73, 0.4255, 0.7629, 0.3847, 0.7716, 0.0, 0.0, 0.0, 0.0, 0.0, 0.0, 0.0, 0.0, 0.2759, 0.6925, 0.2759, 0.6925, 0.304, 0.6954, 0.304, 0.6954, 0.3681, 0.625, 0.3999, 0.625, 0.3987, 0.6612, 0.3667, 0.6617, 0.3534, 0.5097, 0.3892, 0.5142, 0.395, 0.552, 0.3621, 0.5505, 0.5, 0.7251, 0.5362, 0.7263, 0.5367, 0.7583, 0.5, 0.7569, 0.5362, 0.7263, 0.5367, 0.7583, 0.5745, 0.7629, 0.573, 0.73, 0.3681, 0.625, 0.3667, 0.6617, 0.3987, 0.6612, 0.3999, 0.625, 0.5351, 0.6931, 0.5362, 0.7263, 0.573, 0.73, 0.5703, 0.6953, 0.5, 0.7251, 0.5, 0.7569, 0.5367, 0.7583, 0.5362, 0.7263, 0.6013, 0.3986, 0.6063, 0.4248, 0.6426, 0.4199, 0.6352, 0.3961, 0.6013, 0.3986, 0.6352, 0.3961, 0.6426, 0.4199, 0.6063, 0.4248, 0.6122, 0.4502, 0.6529, 0.4408, 0.6667, 0.4583, 0.6153, 0.4784, 0.3534, 0.5097, 0.3621, 0.5505, 0.395, 0.552, 0.3892, 0.5142, 0.5733, 0.4572, 0.6122, 0.4502, 0.6153, 0.4784, 0.5745, 0.4871, 0.465, 0.4316, 0.5, 0.4325, 0.5, 0.4624, 0.4638, 0.4611, 0.6122, 0.4502, 0.6153, 0.4784, 0.6667, 0.4583, 0.6529, 0.4408, 0.3696, 0.3707, 0.4023, 0.3713, 0.3987, 0.3986, 0.3648, 0.3961, 0.4663, 0.4024, 0.5, 0.403, 0.5, 0.403, 0.4663, 0.4024, 0.3471, 0.4408, 0.3878, 0.4502, 0.3847, 0.4784, 0.3333, 0.4583, 0.6063, 0.4248, 0.6426, 0.4199, 0.6529, 0.4408, 0.6122, 0.4502, 0.3987, 0.3986, 0.4023, 0.3713, 0.3696, 0.3707, 0.3648, 0.3961, 0.7264, 0.7263, 0.7516, 0.723, 0.7503, 0.6903, 0.7241, 0.6925, 0.4349, 0.3722, 0.4674, 0.373, 0.4663, 0.4024, 0.4325, 0.4009, 0.3648, 0.3961, 0.3987, 0.3986, 0.3937, 0.4248, 0.3574, 0.4199, 0.5, 0.403, 0.4663, 0.4024, 0.4663, 0.4024, 0.5, 0.403, 0.5326, 0.373, 0.5651, 0.3722, 0.5675, 0.4009, 0.5337, 0.4024, 0.3878, 0.4502, 0.4267, 0.4572, 0.4255, 0.4871, 0.3847, 0.4784, 0.5, 0.4624, 0.5362, 0.4611, 0.5367, 0.4917, 0.5, 0.4931, 0.5, 0.403, 0.5, 0.403, 0.4663, 0.4024, 0.4663, 0.4024, 0.3878, 0.4502, 0.3847, 0.4784, 0.4255, 0.4871, 0.4267, 0.4572, 0.2541, 0.6578, 0.2485, 0.6575, 0.2472, 0.6898, 0.3471, 0.4408, 0.3333, 0.4583, 0.3847, 0.4784, 0.3878, 0.4502, 0.6063, 0.4248, 0.6122, 0.4502, 0.6529, 0.4408, 0.6426, 0.4199, 0.4663, 0.4024, 0.4663, 0.4024, 0.5, 0.403, 0.5, 0.403, 0.5326, 0.373, 0.5337, 0.4024, 0.5675, 0.4009, 0.5651, 0.3722, 0.4349, 0.3722, 0.4325, 0.4009, 0.4663, 0.4024, 0.4674, 0.373, 0.3648, 0.3961, 0.3574, 0.4199, 0.3937, 0.4248, 0.3987, 0.3986, 0.5, 0.4624, 0.5, 0.4931, 0.5367, 0.4917, 0.5362, 0.4611, 0.6013, 0.3986, 0.5978, 0.3718, 0.6306, 0.3719, 0.6352, 0.3961, 0.2538, 0.5922, 0.2538, 0.5922, 0.2542, 0.625, 0.2542, 0.625, 0.4633, 0.7583, 0.4638, 0.7889, 0.5, 0.7876, 0.5, 0.7569, 0.7264, 0.5237, 0.7478, 0.5265, 0.7461, 0.5593, 0.7241, 0.5575, 0.6153, 0.7716, 0.6122, 0.7998, 0.6529, 0.8092, 0.6667, 0.7917, 0.6333, 0.5883, 0.6319, 0.625, 0.6626, 0.625, 0.6639, 0.5888, 0.3359, 0.6611, 0.3296, 0.661, 0.3322, 0.6983, 0.2796, 0.5227, 0.2818, 0.5569, 0.298, 0.5552, 0.2939, 0.5198, 0.3158, 0.4721, 0.3166, 0.4738, 0.3333, 0.4583, 0.5, 0.3733, 0.5, 0.403, 0.5337, 0.4024, 0.5326, 0.373, 0.5337, 0.4024, 0.5337, 0.4024, 0.5, 0.403, 0.5, 0.403, 0.7002, 0.7313, 0.7051, 0.7676, 0.7289, 0.7602, 0.7264, 0.7263, 0.5326, 0.373, 0.5326, 0.373, 0.5337, 0.4024, 0.5337, 0.4024, 0.3001, 0.5185, 0.306, 0.5173, 0.2949, 0.4824, 0.2949, 0.4824, 0.3158, 0.4721, 0.3158, 0.4721, 0.3189, 0.5143, 0.306, 0.5173, 0.2949, 0.4824, 0.4663, 0.4024, 0.4663, 0.4024, 0.4663, 0.4024, 0.4663, 0.4024, 0.4663, 0.4024, 0.4663, 0.4024, 0.4674, 0.373, 0.4674, 0.373, 0.5, 0.403, 0.5, 0.403, 0.4663, 0.4024, 0.4663, 0.4024, 0.3138, 0.625, 0.313, 0.6603, 0.3296, 0.661, 0.331, 0.625, 0.3648, 0.3961, 0.3648, 0.3961, 0.3696, 0.3708, 0.3696, 0.3707, 0.2834, 0.591, 0.284, 0.625, 0.3015, 0.625, 0.3006, 0.5902, 0.3574, 0.8301, 0.3648, 0.8539, 0.3987, 0.8514, 0.3937, 0.8252, 0.3129, 0.5897, 0.3138, 0.625, 0.331, 0.625, 0.3298, 0.5891, 0.2538, 0.5922, 0.2542, 0.625, 0.272, 0.625, 0.2715, 0.5915, 0.2711, 0.4898, 0.2711, 0.4898, 0.2796, 0.5227, 0.2939, 0.5198, 0.2949, 0.4824, 0.2949, 0.4824, 0.2542, 0.625, 0.272, 0.625, 0.2713, 0.6585, 0.2541, 0.6578, 0.5337, 0.4024, 0.5, 0.403, 0.5, 0.403, 0.5337, 0.4024, 0.5, 0.403, 0.5337, 0.4024, 0.5337, 0.4024, 0.5, 0.403, 0.3331, 0.5119, 0.3534, 0.5097, 0.3621, 0.5505, 0.3394, 0.5514, 0.5337, 0.4024, 0.5337, 0.4024, 0.5337, 0.4024, 0.5337, 0.4024, 0.5, 0.403, 0.5337, 0.4024, 0.5337, 0.4024, 0.5, 0.403, 0.3394, 0.5514, 0.3621, 0.5505, 0.3667, 0.5883, 0.343, 0.5887, 0.5337, 0.4024, 0.5, 0.403, 0.5, 0.403, 0.5337, 0.4024, 0.5, 0.403, 0.4663, 0.4024, 0.4663, 0.4024, 0.5, 0.403, 0.2531, 0.5594, 0.27, 0.558, 0.2715, 0.5915, 0.2538, 0.5922, 0.5337, 0.4024, 0.5337, 0.4024, 0.5337, 0.4024, 0.5337, 0.4024, 0.4663, 0.4024, 0.5, 0.403, 0.5, 0.403, 0.4663, 0.4024, 0.3441, 0.625, 0.3681, 0.625, 0.3667, 0.6617, 0.343, 0.6613, 0.313, 0.6603, 0.3296, 0.661, 0.3322, 0.6983, 0.3322, 0.6983, 0.304, 0.6954, 0.304, 0.6954, 0.2521, 0.5265, 0.2676, 0.5245, 0.27, 0.558, 0.2531, 0.5594, 0.5326, 0.373, 0.5337, 0.4024, 0.5337, 0.4024, 0.5326, 0.373, 0.5, 0.3733, 0.5326, 0.373, 0.5337, 0.4024, 0.5, 0.403, 0.4663, 0.4024, 0.4674, 0.373, 0.4674, 0.373, 0.4663, 0.4024, 0.4663, 0.4024, 0.4663, 0.4024, 0.4663, 0.4024, 0.4663, 0.4024, 0.5337, 0.4024, 0.5, 0.403, 0.5, 0.403, 0.5337, 0.4024, 0.4663, 0.4024, 0.4663, 0.4024, 0.4663, 0.4024, 0.4663, 0.4024, 0.5, 0.403, 0.4663, 0.4024, 0.4663, 0.4024, 0.5, 0.403, 0.2771, 0.6587, 0.2713, 0.6585, 0.2759, 0.6925, 0.2542, 0.625, 0.2542, 0.625, 0.2541, 0.6578, 0.2541, 0.6578, 0.2464, 0.5017, 0.2458, 0.4946, 0.2711, 0.4898, 0.2711, 0.4898, 0.2676, 0.5245, 0.2521, 0.5265, 0.2836, 0.659, 0.2771, 0.6587, 0.2759, 0.6925, 0.2778, 0.625, 0.2771, 0.6587, 0.2836, 0.659, 0.284, 0.625, 0.272, 0.625, 0.2713, 0.6585, 0.2771, 0.6587, 0.2778, 0.625, 0.3374, 0.625, 0.3359, 0.6611, 0.343, 0.6613, 0.3441, 0.625, 0.535, 0.8184, 0.5337, 0.8476, 0.5675, 0.8491, 0.5704, 0.821, 0.3129, 0.5897, 0.3298, 0.5891, 0.331, 0.625, 0.3138, 0.625, 0.343, 0.6613, 0.3359, 0.6611, 0.3322, 0.6983, 0.2721, 0.5238, 0.2756, 0.5575, 0.2818, 0.5569, 0.2796, 0.5227, 0.2939, 0.5198, 0.298, 0.5552, 0.3041, 0.5546, 0.3001, 0.5185, 0.2401, 0.5288, 0.2438, 0.5022, 0.2432, 0.5283, 0.306, 0.5173, 0.3103, 0.5539, 0.3258, 0.5524, 0.3189, 0.5143, 0.3369, 0.5889, 0.3374, 0.625, 0.3441, 0.625, 0.343, 0.5887, 0.2756, 0.5575, 0.2767, 0.5913, 0.2834, 0.591, 0.2818, 0.5569, 0.3015, 0.625, 0.3004, 0.6598, 0.3071, 0.6601, 0.3076, 0.625, 0.2715, 0.5915, 0.272, 0.625, 0.2778, 0.625, 0.2767, 0.5913, 0.3298, 0.5891, 0.331, 0.625, 0.3374, 0.625, 0.3369, 0.5889, 0.3006, 0.5902, 0.3015, 0.625, 0.3076, 0.625, 0.3058, 0.59, 0.3333, 0.4583, 0.3166, 0.4738, 0.3331, 0.5119, 0.3534, 0.5097, 0.4296, 0.821, 0.4325, 0.8491, 0.4663, 0.8476, 0.465, 0.8184, 0.3103, 0.5539, 0.3129, 0.5897, 0.3298, 0.5891, 0.3258, 0.5524, 0.343, 0.5887, 0.3441, 0.625, 0.3681, 0.625, 0.3667, 0.5883, 0.3189, 0.5143, 0.3261, 0.5131, 0.3158, 0.4721, 0.4663, 0.4024, 0.4663, 0.4024, 0.4663, 0.4024, 0.4663, 0.4024, 0.3158, 0.4721, 0.3333, 0.4583, 0.3166, 0.4738, 0.2531, 0.5594, 0.2531, 0.5594, 0.2521, 0.5265, 0.2521, 0.5265, 0.2711, 0.4898, 0.2949, 0.4824, 0.2949, 0.4824, 0.2939, 0.5198, 0.2796, 0.5227, 0.2711, 0.4898, 0.2538, 0.5922, 0.2715, 0.5915, 0.272, 0.625, 0.2542, 0.625, 0.4349, 0.3722, 0.4023, 0.3713, 0.3987, 0.3986, 0.4325, 0.4009, 0.2796, 0.5227, 0.2939, 0.5198, 0.298, 0.5552, 0.2818, 0.5569, 0.3189, 0.5143, 0.3258, 0.5524, 0.3335, 0.5518, 0.3261, 0.5131, 0.331, 0.625, 0.3296, 0.661, 0.3359, 0.6611, 0.3374, 0.625, 0.3041, 0.5546, 0.3058, 0.59, 0.3129, 0.5897, 0.3103, 0.5539, 0.27, 0.558, 0.2715, 0.5915, 0.2767, 0.5913, 0.2756, 0.5575, 0.2521, 0.5265, 0.2531, 0.5594, 0.27, 0.558, 0.2676, 0.5245, 0.2531, 0.5594, 0.2531, 0.5594, 0.2538, 0.5922, 0.2538, 0.5922, 0.3258, 0.5524, 0.3298, 0.5891, 0.3369, 0.5889, 0.3335, 0.5518, 0.3001, 0.5185, 0.3041, 0.5546, 0.3103, 0.5539, 0.306, 0.5173, 0.3261, 0.5131, 0.3335, 0.5518, 0.3394, 0.5514, 0.3331, 0.5119, 0.2521, 0.5265, 0.2521, 0.5265, 0.2531, 0.5594, 0.2531, 0.5594, 0.3335, 0.5518, 0.3369, 0.5889, 0.343, 0.5887, 0.3394, 0.5514, 0.2767, 0.5913, 0.2778, 0.625, 0.284, 0.625, 0.2834, 0.591, 0.313, 0.6603, 0.3071, 0.6601, 0.304, 0.6954, 0.298, 0.5552, 0.3006, 0.5902, 0.3058, 0.59, 0.3041, 0.5546, 0.3166, 0.4738, 0.3261, 0.5131, 0.3331, 0.5119, 0.2676, 0.5245, 0.2721, 0.5238, 0.2711, 0.4898, 0.2676, 0.5245, 0.27, 0.558, 0.2756, 0.5575, 0.2721, 0.5238, 0.3058, 0.59, 0.3076, 0.625, 0.3138, 0.625, 0.3129, 0.5897, 0.3076, 0.625, 0.3071, 0.6601, 0.313, 0.6603, 0.3138, 0.625, 0.3574, 0.8301, 0.3937, 0.8252, 0.3987, 0.8514, 0.3648, 0.8539, 0.3611, 0.842, 0.6153, 0.7716, 0.6667, 0.7917, 0.6529, 0.8092, 0.6122, 0.7998, 0.4633, 0.7583, 0.5, 0.7569, 0.5, 0.7876, 0.4638, 0.7889, 0.6333, 0.5883, 0.6639, 0.5888, 0.6626, 0.625, 0.6319, 0.625, 0.535, 0.8184, 0.5704, 0.821, 0.5675, 0.8491, 0.5337, 0.8476, 0.7002, 0.7313, 0.7264, 0.7263, 0.7289, 0.7602, 0.7051, 0.7676, 0.4296, 0.821, 0.465, 0.8184, 0.4663, 0.8476, 0.4325, 0.8491, 0.3138, 0.625, 0.331, 0.625, 0.3296, 0.661, 0.313, 0.6603, 0.3103, 0.5539, 0.3258, 0.5524, 0.3298, 0.5891, 0.3129, 0.5897, 0.2834, 0.591, 0.3006, 0.5902, 0.3015, 0.625, 0.284, 0.625, 0.343, 0.5887, 0.3667, 0.5883, 0.3681, 0.625, 0.3441, 0.625, 0.3001, 0.5185, 0.2949, 0.4824, 0.306, 0.5173, 0.3189, 0.5143, 0.3158, 0.4721, 0.3261, 0.5131, 0.2721, 0.5238, 0.2711, 0.4898, 0.2796, 0.5227, 0.2771, 0.6587, 0.2759, 0.6925, 0.2713, 0.6585, 0.3359, 0.6611, 0.3322, 0.6983, 0.3296, 0.661, 0.3071, 0.6601, 0.304, 0.6954, 0.3004, 0.6598, 0.2541, 0.6578, 0.2472, 0.6898, 0.2485, 0.6575, 0.2721, 0.5238, 0.2796, 0.5227, 0.2818, 0.5569, 0.2756, 0.5575, 0.3189, 0.5143, 0.3261, 0.5131, 0.3335, 0.5518, 0.3258, 0.5524, 0.3258, 0.5524, 0.3335, 0.5518, 0.3369, 0.5889, 0.3298, 0.5891, 0.2939, 0.5198, 0.3001, 0.5185, 0.3041, 0.5546, 0.298, 0.5552, 0.3041, 0.5546, 0.3103, 0.5539, 0.3129, 0.5897, 0.3058, 0.59, 0.3058, 0.59, 0.3129, 0.5897, 0.3138, 0.625, 0.3076, 0.625, 0.272, 0.625, 0.2778, 0.625, 0.2771, 0.6587, 0.2713, 0.6585, 0.2715, 0.5915, 0.2767, 0.5913, 0.2778, 0.625, 0.272, 0.625, 0.3298, 0.5891, 0.3369, 0.5889, 0.3374, 0.625, 0.331, 0.625, 0.331, 0.625, 0.3374, 0.625, 0.3359, 0.6611, 0.3296, 0.661, 0.27, 0.558, 0.2756, 0.5575, 0.2767, 0.5913, 0.2715, 0.5915, 0.3076, 0.625, 0.3138, 0.625, 0.313, 0.6603, 0.3071, 0.6601, 0.2538, 0.5922, 0.2538, 0.5922, 0.2531, 0.5594, 0.2531, 0.5594, 0.2542, 0.625, 0.2542, 0.625, 0.2538, 0.5922, 0.2538, 0.5922, 0.2541, 0.6578, 0.2542, 0.625, 0.2542, 0.625, 0.2541, 0.6578, 0.2401, 0.5288, 0.2432, 0.5283, 0.2438, 0.5022, 0.306, 0.5173, 0.3189, 0.5143, 0.3258, 0.5524, 0.3103, 0.5539, 0.2721, 0.5238, 0.2796, 0.5227, 0.2711, 0.4898, 0.3261, 0.5131, 0.3331, 0.5119, 0.3394, 0.5514, 0.3335, 0.5518, 0.3369, 0.5889, 0.343, 0.5887, 0.3441, 0.625, 0.3374, 0.625, 0.3335, 0.5518, 0.3394, 0.5514, 0.343, 0.5887, 0.3369, 0.5889, 0.3374, 0.625, 0.3441, 0.625, 0.343, 0.6613, 0.3359, 0.6611, 0.3333, 0.4583, 0.3534, 0.5097, 0.3331, 0.5119, 0.3166, 0.4738, 0.3001, 0.5185, 0.306, 0.5173, 0.3103, 0.5539, 0.3041, 0.5546, 0.3166, 0.4738, 0.3331, 0.5119, 0.3261, 0.5131, 0.3015, 0.625, 0.3076, 0.625, 0.3071, 0.6601, 0.3004, 0.6598, 0.3006, 0.5902, 0.3058, 0.59, 0.3076, 0.625, 0.3015, 0.625, 0.298, 0.5552, 0.3041, 0.5546, 0.3058, 0.59, 0.3006, 0.5902, 0.313, 0.6603, 0.304, 0.6954, 0.3071, 0.6601, 0.2676, 0.5245, 0.2721, 0.5238, 0.2756, 0.5575, 0.27, 0.558, 0.2778, 0.625, 0.284, 0.625, 0.2836, 0.659, 0.2771, 0.6587, 0.2756, 0.5575, 0.2818, 0.5569, 0.2834, 0.591, 0.2767, 0.5913, 0.2767, 0.5913, 0.2834, 0.591, 0.284, 0.625, 0.2778, 0.625, 0.2676, 0.5245, 0.2711, 0.4898, 0.2721, 0.5238, 0.2836, 0.659, 0.2759, 0.6925, 0.2771, 0.6587, 0.343, 0.6613, 0.3322, 0.6983, 0.3359, 0.6611, 0.2939, 0.5198, 0.2949, 0.4824, 0.3001, 0.5185, 0.7487, 0.6577, 0.7503, 0.6903, 0.7241, 0.6925, 0.7226, 0.6587, 0.5, 0.6588, 0.4658, 0.6592, 0.4658, 0.6592, 0.5, 0.6588, 0.4658, 0.5908, 0.5, 0.5912, 0.5, 0.5912, 0.4658, 0.5908, 0.4658, 0.5908, 0.5, 0.5912, 0.5, 0.625, 0.4662, 0.625, 0.4662, 0.625, 0.5, 0.625, 0.5, 0.6588, 0.4658, 0.6592, 0.5, 0.5912, 0.5, 0.625, 0.5, 0.625, 0.5, 0.5912, 0.5, 0.625, 0.5, 0.6588, 0.5, 0.6588, 0.5, 0.625, 0.4658, 0.6592, 0.4662, 0.625, 0.4662, 0.625, 0.4658, 0.6592, 0.4662, 0.625, 0.4658, 0.5908, 0.4658, 0.5908, 0.4662, 0.625, 0.4658, 0.6592, 0.4662, 0.625, 0.5, 0.625, 0.5, 0.6588, 0.5, 0.625, 0.4662, 0.625, 0.4658, 0.5908, 0.5, 0.5912, 0.0, 0.0, 0.0, 0.0, 0.0, 0.0, 0.0, 0.0, 0.0, 0.0, 0.0, 0.0, 0.0, 0.0, 0.0, 0.0, 0.0, 0.0, 0.0, 0.0, 0.0, 0.0, 0.0, 0.0, 0.0, 0.0, 0.0, 0.0, 0.0, 0.0, 0.0, 0.0, 0.4375, 0.6637, 0.4311, 0.6732, 0.4311, 0.6732, 0.4375, 0.6637, 0.4265, 0.6577, 0.4321, 0.6514, 0.4321, 0.6514, 0.4265, 0.6577, 0.413, 0.6607, 0.4265, 0.6577, 0.4265, 0.6577, 0.413, 0.6607, 0.4377, 0.6575, 0.4514, 0.6596, 0.4514, 0.6596, 0.4377, 0.6575, 0.3999, 0.625, 0.4327, 0.625, 0.4321, 0.6514, 0.4265, 0.6577, 0.413, 0.6607, 0.3987, 0.6612, 0.4276, 0.6632, 0.4207, 0.6607, 0.4207, 0.6607, 0.4276, 0.6632, 0.4321, 0.6549, 0.4361, 0.6582, 0.4361, 0.6582, 0.4321, 0.6549, 0.4274, 0.6581, 0.4179, 0.6607, 0.413, 0.6607, 0.4265, 0.6577, 0.4462, 0.6599, 0.4367, 0.6579, 0.4377, 0.6575, 0.4514, 0.6596, 0.4514, 0.6596, 0.4375, 0.6637, 0.4375, 0.6637, 0.4514, 0.6596, 0.4321, 0.6514, 0.4377, 0.6575, 0.4377, 0.6575, 0.4321, 0.6514, 0.4261, 0.6642, 0.413, 0.6607, 0.413, 0.6607, 0.4261, 0.6642, 0.4311, 0.6732, 0.4261, 0.6642, 0.4261, 0.6642, 0.4311, 0.6732, 0.4207, 0.6607, 0.4279, 0.6583, 0.4279, 0.6583, 0.4207, 0.6607, 0.4361, 0.6582, 0.4434, 0.66, 0.4434, 0.66, 0.4361, 0.6582, 0.4434, 0.66, 0.436, 0.6628, 0.436, 0.6628, 0.4434, 0.66, 0.436, 0.6628, 0.4315, 0.6679, 0.4315, 0.6679, 0.436, 0.6628, 0.427, 0.6635, 0.4313, 0.6698, 0.4311, 0.6732, 0.4261, 0.6642, 0.4315, 0.6679, 0.4276, 0.6632, 0.4276, 0.6632, 0.4315, 0.6679, 0.4321, 0.6537, 0.4274, 0.6581, 0.4265, 0.6577, 0.4321, 0.6514, 0.432, 0.6585, 0.4338, 0.6592, 0.4319, 0.6602, 0.43, 0.6593, 0.4356, 0.6603, 0.4338, 0.6614, 0.4319, 0.6602, 0.4338, 0.6592, 0.4318, 0.6626, 0.4299, 0.6615, 0.4319, 0.6602, 0.4338, 0.6614, 0.4282, 0.6605, 0.43, 0.6593, 0.4319, 0.6602, 0.4299, 0.6615, 0.4365, 0.6631, 0.4462, 0.6599, 0.4514, 0.6596, 0.4375, 0.6637, 0.4367, 0.6579, 0.4321, 0.6537, 0.4321, 0.6514, 0.4377, 0.6575, 0.4179, 0.6607, 0.427, 0.6635, 0.4261, 0.6642, 0.413, 0.6607, 0.4313, 0.6698, 0.4365, 0.6631, 0.4375, 0.6637, 0.4311, 0.6732, 0.432, 0.658, 0.4296, 0.6591, 0.4279, 0.6583, 0.4321, 0.6549, 0.4342, 0.659, 0.432, 0.658, 0.4321, 0.6549, 0.4361, 0.6582, 0.4366, 0.6603, 0.4342, 0.659, 0.4361, 0.6582, 0.4434, 0.66, 0.4342, 0.6616, 0.4366, 0.6603, 0.4434, 0.66, 0.436, 0.6628, 0.4317, 0.6634, 0.4342, 0.6616, 0.436, 0.6628, 0.4315, 0.6679, 0.4295, 0.6618, 0.4317, 0.6634, 0.4315, 0.6679, 0.4276, 0.6632, 0.4272, 0.6605, 0.4295, 0.6618, 0.4276, 0.6632, 0.4207, 0.6607, 0.4296, 0.6591, 0.4272, 0.6605, 0.4207, 0.6607, 0.4279, 0.6583, 0.432, 0.6585, 0.43, 0.6593, 0.4296, 0.6591, 0.432, 0.658, 0.4338, 0.6592, 0.432, 0.6585, 0.432, 0.658, 0.4342, 0.659, 0.4356, 0.6603, 0.4338, 0.6592, 0.4342, 0.659, 0.4366, 0.6603, 0.4338, 0.6614, 0.4356, 0.6603, 0.4366, 0.6603, 0.4342, 0.6616, 0.4318, 0.6626, 0.4338, 0.6614, 0.4342, 0.6616, 0.4317, 0.6634, 0.4299, 0.6615, 0.4318, 0.6626, 0.4317, 0.6634, 0.4295, 0.6618, 0.4282, 0.6605, 0.4299, 0.6615, 0.4295, 0.6618, 0.4272, 0.6605, 0.43, 0.6593, 0.4282, 0.6605, 0.4272, 0.6605, 0.4296, 0.6591, 0.4274, 0.6581, 0.4321, 0.6537, 0.4321, 0.6549, 0.4279, 0.6583, 0.4321, 0.6537, 0.4367, 0.6579, 0.4361, 0.6582, 0.4321, 0.6549, 0.4367, 0.6579, 0.4462, 0.6599, 0.4434, 0.66, 0.4361, 0.6582, 0.4462, 0.6599, 0.4365, 0.6631, 0.436, 0.6628, 0.4434, 0.66, 0.4365, 0.6631, 0.4313, 0.6698, 0.4315, 0.6679, 0.436, 0.6628, 0.4313, 0.6698, 0.427, 0.6635, 0.4276, 0.6632, 0.4315, 0.6679, 0.427, 0.6635, 0.4179, 0.6607, 0.4207, 0.6607, 0.4276, 0.6632, 0.4179, 0.6607, 0.4274, 0.6581, 0.4279, 0.6583, 0.4207, 0.6607, 0.4279, 0.6583, 0.4321, 0.6549, 0.4321, 0.6549, 0.4279, 0.6583, 0.2711, 0.7602, 0.2456, 0.7554, 0.2465, 0.7227, 0.2736, 0.7263, 0.2541, 0.6578, 0.2713, 0.6585, 0.2759, 0.6925, 0.2759, 0.6925, 0.2472, 0.6901, 0.2472, 0.6898, 0.2736, 0.7263, 0.2465, 0.7227, 0.2473, 0.6901, 0.2759, 0.6925, 0.313, 0.6603, 0.304, 0.6954, 0.304, 0.6954, 0.3322, 0.6983, 0.3322, 0.6983, 0.3296, 0.661, 0.5337, 0.8476, 0.5675, 0.8491, 0.5654, 0.874, 0.5327, 0.8733, 0.5675, 0.8491, 0.6013, 0.8514, 0.5981, 0.8758, 0.5654, 0.874, 0.4658, 0.5908, 0.4662, 0.625, 0.5, 0.625, 0.5, 0.5912, 0.4663, 0.8476, 0.5, 0.847, 0.5, 0.8736, 0.4673, 0.8745, 0.5, 0.847, 0.5337, 0.8476, 0.5327, 0.8733, 0.5, 0.8736, 0.3987, 0.8514, 0.4325, 0.8491, 0.4347, 0.8759, 0.4022, 0.8776, 0.2939, 0.5198, 0.3001, 0.5185, 0.2949, 0.4824, 0.3071, 0.6601, 0.3004, 0.6598, 0.304, 0.6954, 0.6379, 0.5505, 0.6333, 0.5883, 0.6639, 0.5888, 0.6678, 0.5517, 0.6934, 0.66, 0.696, 0.6954, 0.7241, 0.6925, 0.7226, 0.6587, 0.0, 0.0, 0.0, 0.0, 0.0, 0.0, 0.0, 0.0, 0.5, 0.403, 0.5, 0.403, 0.5337, 0.4024, 0.5337, 0.4024, 0.3999, 0.625, 0.3987, 0.6612, 0.413, 0.6607, 0.4265, 0.6577, 0.4321, 0.6514, 0.4327, 0.625, 0.4276, 0.6632, 0.4276, 0.6632, 0.4207, 0.6607, 0.4207, 0.6607, 0.4321, 0.6549, 0.4321, 0.6549, 0.4361, 0.6582, 0.4361, 0.6582, 0.4274, 0.6581, 0.4265, 0.6577, 0.413, 0.6607, 0.4179, 0.6607, 0.4462, 0.6599, 0.4514, 0.6596, 0.4377, 0.6575, 0.4367, 0.6579, 0.4514, 0.6596, 0.4514, 0.6596, 0.4375, 0.6637, 0.4375, 0.6637, 0.4321, 0.6514, 0.4321, 0.6514, 0.4377, 0.6575, 0.4377, 0.6575, 0.4261, 0.6642, 0.4261, 0.6642, 0.413, 0.6607, 0.413, 0.6607, 0.4311, 0.6732, 0.4311, 0.6732, 0.4261, 0.6642, 0.4261, 0.6642, 0.4207, 0.6607, 0.4207, 0.6607, 0.4279, 0.6583, 0.4279, 0.6583, 0.4361, 0.6582, 0.4361, 0.6582, 0.4434, 0.66, 0.4434, 0.66, 0.4434, 0.66, 0.4434, 0.66, 0.436, 0.6628, 0.436, 0.6628, 0.436, 0.6628, 0.436, 0.6628, 0.4315, 0.6679, 0.4315, 0.6679, 0.427, 0.6635, 0.4261, 0.6642, 0.4311, 0.6732, 0.4313, 0.6698, 0.4315, 0.6679, 0.4315, 0.6679, 0.4276, 0.6632, 0.4276, 0.6632, 0.4321, 0.6537, 0.4321, 0.6514, 0.4265, 0.6577, 0.4274, 0.6581, 0.432, 0.6585, 0.43, 0.6593, 0.4319, 0.6602, 0.4338, 0.6592, 0.4356, 0.6603, 0.4338, 0.6592, 0.4319, 0.6602, 0.4338, 0.6614, 0.4318, 0.6626, 0.4338, 0.6614, 0.4319, 0.6602, 0.4299, 0.6615, 0.4282, 0.6605, 0.4299, 0.6615, 0.4319, 0.6602, 0.43, 0.6593, 0.4365, 0.6631, 0.4375, 0.6637, 0.4514, 0.6596, 0.4462, 0.6599, 0.4367, 0.6579, 0.4377, 0.6575, 0.4321, 0.6514, 0.4321, 0.6537, 0.4179, 0.6607, 0.413, 0.6607, 0.4261, 0.6642, 0.427, 0.6635, 0.4313, 0.6698, 0.4311, 0.6732, 0.4375, 0.6637, 0.4365, 0.6631, 0.432, 0.658, 0.4321, 0.6549, 0.4279, 0.6583, 0.4296, 0.6591, 0.4342, 0.659, 0.4361, 0.6582, 0.4321, 0.6549, 0.432, 0.658, 0.4366, 0.6603, 0.4434, 0.66, 0.4361, 0.6582, 0.4342, 0.659, 0.4342, 0.6616, 0.436, 0.6628, 0.4434, 0.66, 0.4366, 0.6603, 0.4317, 0.6634, 0.4315, 0.6679, 0.436, 0.6628, 0.4342, 0.6616, 0.4295, 0.6618, 0.4276, 0.6632, 0.4315, 0.6679, 0.4317, 0.6634, 0.4272, 0.6605, 0.4207, 0.6607, 0.4276, 0.6632, 0.4295, 0.6618, 0.4296, 0.6591, 0.4279, 0.6583, 0.4207, 0.6607, 0.4272, 0.6605, 0.432, 0.6585, 0.432, 0.658, 0.4296, 0.6591, 0.43, 0.6593, 0.4338, 0.6592, 0.4342, 0.659, 0.432, 0.658, 0.432, 0.6585, 0.4356, 0.6603, 0.4366, 0.6603, 0.4342, 0.659, 0.4338, 0.6592, 0.4338, 0.6614, 0.4342, 0.6616, 0.4366, 0.6603, 0.4356, 0.6603, 0.4318, 0.6626, 0.4317, 0.6634, 0.4342, 0.6616, 0.4338, 0.6614, 0.4299, 0.6615, 0.4295, 0.6618, 0.4317, 0.6634, 0.4318, 0.6626, 0.4282, 0.6605, 0.4272, 0.6605, 0.4295, 0.6618, 0.4299, 0.6615, 0.43, 0.6593, 0.4296, 0.6591, 0.4272, 0.6605, 0.4282, 0.6605, 0.4274, 0.6581, 0.4279, 0.6583, 0.4321, 0.6549, 0.4321, 0.6537, 0.4321, 0.6537, 0.4321, 0.6549, 0.4361, 0.6582, 0.4367, 0.6579, 0.4367, 0.6579, 0.4361, 0.6582, 0.4434, 0.66, 0.4462, 0.6599, 0.4462, 0.6599, 0.4434, 0.66, 0.436, 0.6628, 0.4365, 0.6631, 0.4365, 0.6631, 0.436, 0.6628, 0.4315, 0.6679, 0.4313, 0.6698, 0.4313, 0.6698, 0.4315, 0.6679, 0.4276, 0.6632, 0.427, 0.6635, 0.427, 0.6635, 0.4276, 0.6632, 0.4207, 0.6607, 0.4179, 0.6607, 0.4179, 0.6607, 0.4207, 0.6607, 0.4279, 0.6583, 0.4274, 0.6581, 0.4279, 0.6583, 0.4279, 0.6583, 0.4321, 0.6549, 0.4321, 0.6549, 0.2711, 0.7602, 0.2736, 0.7263, 0.2465, 0.7227, 0.2456, 0.7554, 0.2541, 0.6578, 0.2472, 0.6898, 0.2472, 0.6901, 0.2759, 0.6925, 0.2759, 0.6925, 0.2713, 0.6585, 0.2736, 0.7263, 0.2759, 0.6925, 0.2473, 0.6901, 0.2465, 0.7227, 0.5337, 0.8476, 0.5327, 0.8733, 0.5654, 0.874, 0.5675, 0.8491, 0.5675, 0.8491, 0.5654, 0.874, 0.5981, 0.8758, 0.6013, 0.8514, 0.4663, 0.8476, 0.4673, 0.8745, 0.5, 0.8736, 0.5, 0.847, 0.5, 0.847, 0.5, 0.8736, 0.5327, 0.8733, 0.5337, 0.8476, 0.3987, 0.8514, 0.4022, 0.8776, 0.4347, 0.8759, 0.4325, 0.8491, 0.3648, 0.3961, 0.3696, 0.3707, 0.3696, 0.3708, 0.3648, 0.3961])
me_cube.materials.append(mat_material)
me_cube.materials.append(mat_material_001)
me_cube.materials.append(mat_material_002)
me_cube.use_remesh_preserve_volume = False
me_cube.use_remesh_preserve_attributes = False
me_cube.use_mirror_vertex_groups = False
me_cube.update()

# ---- objects
ob_whale = bpy.data.objects.new('Whale', me_cube)
ob_light = bpy.data.objects.new('Light', light_light)
ob_camera = bpy.data.objects.new('Camera', cam_camera)

# ---- transforms, parenting, visibility, modifiers, constraints
ob_whale.location = (0.0, 0.0, 0.0)
ob_whale.rotation_euler = (-0.07368, -0.0, 0.0)
ob_whale.lock_rotations_4d = False
ob_whale.empty_display_type = 'ARROWS'
ob_whale.lineart.crease_threshold = 0.0
_m = ob_whale.modifiers.new('Subdivision', 'SUBSURF')
_m.uv_smooth = 'PRESERVE_CORNERS'
_m.levels = 3
_m.render_levels = 3
ob_light.location = (6.791, -5.186, 4.057)
ob_light.rotation_euler = (0.6503, 0.05522, 1.866)
ob_light.lock_rotations_4d = False
ob_light.empty_display_type = 'ARROWS'
ob_light.color = (0.0, 0.0, 0.0, 0.0)
ob_light.lineart.crease_threshold = 0.0
ob_camera.location = (13.9, -4.765, -0.9023)
ob_camera.rotation_euler = (1.655, 2.993e-06, 1.201)
ob_camera.lock_rotations_4d = False
ob_camera.empty_display_type = 'ARROWS'
ob_camera.color = (0.0, 0.0, 0.0, 0.0)
ob_camera.display_type = 'WIRE'
ob_camera.lineart.crease_threshold = 0.0

# ---- collection membership
col_collection.objects.link(ob_whale)
col_collection.objects.link(ob_light)
col_collection.objects.link(ob_camera)

# ---- scene / render settings (as saved in the file)
scene.camera = ob_camera
scene.frame_start = 1; scene.frame_end = 250; scene.frame_set(1)
scene.render.engine = 'BLENDER_EEVEE_NEXT'
scene.cycles.use_denoising = False
scene.cycles.samples = 128
scene.cycles.sampling_pattern = 'TABULATED_SOBOL'
scene.cycles.use_adaptive_sampling = False
scene.cycles.use_light_tree = False
scene.view_settings.view_transform = 'Filmic'
bpy.context.view_layer.update()
